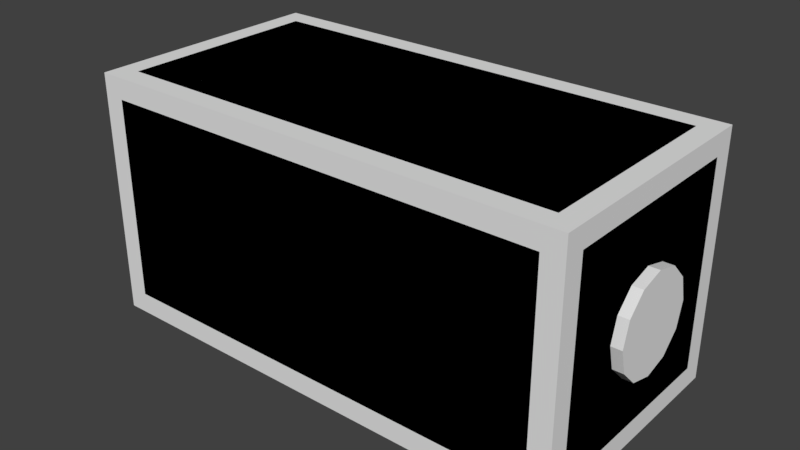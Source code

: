 # Source: b.blend  (saved by Blender 2.79.7; exported with 4.5.12 LTS)
import bpy
from mathutils import Matrix  # noqa: F401  (used for matrix-valued properties, if any)

bpy.ops.wm.read_factory_settings(use_empty=True)
scene = bpy.context.scene
scene.name = 'Scene'

# ---- collections
col_collection_1 = bpy.data.collections.new('Collection 1'); scene.collection.children.link(col_collection_1)

# ---- materials (node trees are filled in below, after node groups)
mat_m5ao_v = bpy.data.materials.new('m5ao_v')
mat_m5ao_v.alpha_threshold = 0.0
mat_m5ao_v.use_transparent_shadow = False
mat_m5ao_v.roughness = 0.5
mat_m1metal_v = bpy.data.materials.new('m1Metal_v')
mat_m1metal_v.alpha_threshold = 0.0
mat_m1metal_v.use_transparent_shadow = False
mat_m1metal_v.roughness = 0.5

# ---- material node trees

# ---- world
world_world = bpy.data.worlds.new('World'); scene.world = world_world
world_world.color = (0.05088, 0.05088, 0.05088)
world_world.use_sun_shadow = False
world_world.sun_shadow_jitter_overblur = 0.0

# ---- meshes
me_cube_001 = bpy.data.meshes.new('Cube.001')
me_cube_001.from_pydata([(-1.828, -0.8275, -1.0), (-1.828, -1.0, -0.8275), (-2.0, -0.8275, -0.8275), (-1.828, -0.9136, -0.977), (-1.914, -0.8275, -0.977), (-1.91, -0.91, -0.9546), (-1.914, -0.977, -0.8275), (-1.828, -0.977, -0.9136), (-1.91, -0.9546, -0.91), (-1.977, -0.8275, -0.9136), (-1.977, -0.9136, -0.8275), (-1.955, -0.91, -0.91), (-1.828, -1.0, 0.8275), (-1.828, -0.8275, 1.0), (-2.0, -0.8275, 0.8275), (-1.828, -0.977, 0.9136), (-1.914, -0.977, 0.8275), (-1.91, -0.9546, 0.91), (-1.914, -0.8275, 0.977), (-1.828, -0.9136, 0.977), (-1.91, -0.91, 0.9546), (-1.977, -0.9136, 0.8275), (-1.977, -0.8275, 0.9136), (-1.955, -0.91, 0.91), (-1.828, 0.8275, -1.0), (-2.0, 0.8275, -0.8275), (-1.828, 1.0, -0.8275), (-1.914, 0.8275, -0.977), (-1.828, 0.9136, -0.977), (-1.91, 0.91, -0.9546), (-1.977, 0.9136, -0.8275), (-1.977, 0.8275, -0.9136), (-1.955, 0.91, -0.91), (-1.828, 0.977, -0.9136), (-1.914, 0.977, -0.8275), (-1.91, 0.9546, -0.91), (-1.828, 0.8275, 1.0), (-1.828, 1.0, 0.8275), (-2.0, 0.8275, 0.8275), (-1.828, 0.9136, 0.977), (-1.914, 0.8275, 0.977), (-1.91, 0.91, 0.9546), (-1.914, 0.977, 0.8275), (-1.828, 0.977, 0.9136), (-1.91, 0.9546, 0.91), (-1.977, 0.8275, 0.9136), (-1.977, 0.9136, 0.8275), (-1.955, 0.91, 0.91), (1.828, -0.8275, -1.0), (2.0, -0.8275, -0.8275), (1.828, -1.0, -0.8275), (1.914, -0.8275, -0.977), (1.828, -0.9136, -0.977), (1.91, -0.91, -0.9546), (1.977, -0.9136, -0.8275), (1.977, -0.8275, -0.9136), (1.955, -0.91, -0.91), (1.828, -0.977, -0.9136), (1.914, -0.977, -0.8275), (1.91, -0.9546, -0.91), (1.828, -0.8275, 1.0), (1.828, -1.0, 0.8275), (2.0, -0.8275, 0.8275), (1.828, -0.9136, 0.977), (1.914, -0.8275, 0.977), (1.91, -0.91, 0.9546), (1.914, -0.977, 0.8275), (1.828, -0.977, 0.9136), (1.91, -0.9546, 0.91), (1.977, -0.8275, 0.9136), (1.977, -0.9136, 0.8275), (1.955, -0.91, 0.91), (1.828, 0.8275, -1.0), (1.828, 1.0, -0.8275), (2.0, 0.8275, -0.8275), (1.828, 0.9136, -0.977), (1.914, 0.8275, -0.977), (1.91, 0.91, -0.9546), (1.914, 0.977, -0.8275), (1.828, 0.977, -0.9136), (1.91, 0.9546, -0.91), (1.977, 0.8275, -0.9136), (1.977, 0.9136, -0.8275), (1.955, 0.91, -0.91), (1.828, 0.8275, 1.0), (2.0, 0.8275, 0.8275), (1.828, 1.0, 0.8275), (1.914, 0.8275, 0.977), (1.828, 0.9136, 0.977), (1.91, 0.91, 0.9546), (1.977, 0.9136, 0.8275), (1.977, 0.8275, 0.9136), (1.955, 0.91, 0.91), (1.828, 0.977, 0.9136), (1.914, 0.977, 0.8275), (1.91, 0.9546, 0.91), (2.0, -0.2579, -0.4679), (2.0, -0.5158, -0.02122), (2.0, -0.4467, 0.2367), (2.0, 0.4467, 0.2367), (2.0, 0.5158, -0.02122), (2.0, 0.2069, -0.1406), (2.0, 0.1194, -0.2281), (2.0, 3.159e-06, -0.2601), (2.0, -0.1194, -0.2281), (2.0, -0.2068, -0.1406), (2.0, -0.2388, -0.02122), (2.0, -0.2068, 0.09821), (2.0, -0.1194, 0.1856), (2.0, 3.397e-06, 0.2176), (2.0, 0.1194, 0.1856), (2.0, 0.2069, 0.09821), (2.0, 0.2389, -0.02122), (2.0, 3.271e-06, -0.4151), (2.0, -0.3938, -0.02122), (2.0, -0.3411, 0.1757), (2.0, -0.1969, 0.3199), (2.0, 0.1969, 0.3199), (2.0, 0.4467, -0.2791), (2.0, 0.2579, -0.4679), (2.0, 3.278e-06, -0.537), (2.0, -0.4467, -0.2791), (2.0, -0.2579, 0.4255), (2.0, 3.219e-06, 0.4946), (2.0, 0.2579, 0.4255), (-2.0, 0.4423, -0.2766), (-2.0, 0.2554, -0.4635), (-2.0, -0.2554, -0.4635), (-2.0, -0.4423, -0.2766), (-2.0, -0.5107, -0.02122), (-2.0, 0.4423, 0.2341), (-2.0, 0.3367, -0.2156), (-2.0, 0.1944, -0.3579), (-2.0, 3.543e-06, -0.41), (-2.0, -0.1944, -0.3579), (-2.0, -0.3367, -0.2156), (-2.0, -0.3888, -0.02122), (-2.0, -0.1944, 0.3155), (-2.0, 3.601e-06, 0.3676), (-2.0, 0.5107, -0.02122), (-2.0, 3.517e-06, -0.5319), (-2.0, -0.4423, 0.2341), (-2.0, -0.2554, 0.4211), (-2.0, 3.576e-06, 0.4895), (-2.0, 0.2554, 0.4211), (2.0, 0.3939, -0.02122), (2.0, 0.3411, -0.2181), (2.0, 0.1969, -0.3623), (2.0, -0.1969, -0.3623), (2.0, -0.3411, -0.2181), (2.0, 3.215e-06, 0.3726), (2.0, 0.3411, 0.1757), (-2.0, 0.3888, -0.02122), (-2.0, -0.3367, 0.1732), (-2.0, 0.1944, 0.3155), (-2.0, 0.3367, 0.1732)], [], [(61, 1, 50), (120, 96, 49), (36, 60, 84), (14, 38, 143), (37, 73, 26), (3, 4, 0), (7, 5, 3), (6, 7, 1), (10, 8, 6), (9, 10, 2), (9, 5, 11), (5, 8, 11), (15, 16, 12), (15, 20, 17), (18, 19, 13), (22, 20, 18), (21, 22, 14), (21, 17, 23), (17, 20, 23), (27, 28, 24), (31, 29, 27), (30, 31, 25), (30, 35, 32), (33, 34, 26), (28, 35, 33), (29, 32, 35), (39, 40, 36), (43, 41, 39), (42, 43, 37), (46, 44, 42), (45, 46, 38), (45, 41, 47), (41, 44, 47), (51, 52, 48), (51, 56, 53), (54, 55, 49), (58, 56, 54), (57, 58, 50), (52, 59, 57), (53, 56, 59), (63, 64, 60), (67, 65, 63), (66, 67, 61), (66, 71, 68), (69, 70, 62), (69, 65, 71), (65, 68, 71), (75, 76, 72), (79, 77, 75), (78, 79, 73), (78, 83, 80), (81, 82, 74), (76, 83, 81), (77, 80, 83), (87, 88, 84), (91, 89, 87), (90, 91, 85), (94, 92, 90), (93, 94, 86), (93, 89, 95), (89, 92, 95), (0, 27, 24), (4, 31, 27), (9, 25, 31), (12, 6, 1), (16, 10, 6), (21, 2, 10), (36, 18, 13), (40, 22, 18), (45, 14, 22), (26, 42, 37), (34, 46, 42), (30, 38, 46), (24, 75, 72), (28, 79, 75), (33, 73, 79), (84, 39, 36), (88, 43, 39), (93, 37, 43), (74, 90, 85), (82, 94, 90), (78, 86, 94), (72, 51, 48), (76, 55, 51), (81, 49, 55), (60, 87, 84), (64, 91, 87), (69, 85, 91), (50, 66, 61), (58, 70, 66), (54, 62, 70), (48, 3, 0), (52, 7, 3), (57, 1, 7), (13, 63, 60), (19, 67, 63), (15, 61, 67), (72, 0, 24), (123, 124, 85), (111, 109, 105), (146, 100, 145), (146, 119, 118), (113, 119, 147), (113, 96, 120), (149, 96, 148), (149, 97, 121), (115, 97, 114), (115, 122, 98), (150, 122, 116), (150, 124, 123), (151, 124, 117), (145, 99, 151), (140, 25, 2), (131, 139, 125), (132, 125, 126), (132, 140, 133), (134, 140, 127), (134, 128, 135), (135, 129, 136), (136, 141, 153), (153, 142, 137), (138, 142, 143), (138, 144, 154), (155, 144, 130), (155, 139, 152), (61, 12, 1), (74, 100, 118), (74, 118, 119), (121, 97, 49), (96, 121, 49), (49, 74, 120), (74, 119, 120), (36, 13, 60), (129, 2, 14), (38, 25, 139), (38, 139, 130), (141, 129, 14), (142, 141, 14), (38, 130, 144), (143, 142, 14), (38, 144, 143), (37, 86, 73), (3, 5, 4), (7, 8, 5), (6, 8, 7), (10, 11, 8), (9, 11, 10), (9, 4, 5), (15, 17, 16), (15, 19, 20), (18, 20, 19), (22, 23, 20), (21, 23, 22), (21, 16, 17), (27, 29, 28), (31, 32, 29), (30, 32, 31), (30, 34, 35), (33, 35, 34), (28, 29, 35), (39, 41, 40), (43, 44, 41), (42, 44, 43), (46, 47, 44), (45, 47, 46), (45, 40, 41), (51, 53, 52), (51, 55, 56), (54, 56, 55), (58, 59, 56), (57, 59, 58), (52, 53, 59), (63, 65, 64), (67, 68, 65), (66, 68, 67), (66, 70, 71), (69, 71, 70), (69, 64, 65), (75, 77, 76), (79, 80, 77), (78, 80, 79), (78, 82, 83), (81, 83, 82), (76, 77, 83), (87, 89, 88), (91, 92, 89), (90, 92, 91), (94, 95, 92), (93, 95, 94), (93, 88, 89), (0, 4, 27), (4, 9, 31), (9, 2, 25), (12, 16, 6), (16, 21, 10), (21, 14, 2), (36, 40, 18), (40, 45, 22), (45, 38, 14), (26, 34, 42), (34, 30, 46), (30, 25, 38), (24, 28, 75), (28, 33, 79), (33, 26, 73), (84, 88, 39), (88, 93, 43), (93, 86, 37), (74, 82, 90), (82, 78, 94), (78, 73, 86), (72, 76, 51), (76, 81, 55), (81, 74, 49), (60, 64, 87), (64, 69, 91), (69, 62, 85), (50, 58, 66), (58, 54, 70), (54, 49, 62), (48, 52, 3), (52, 57, 7), (57, 50, 1), (13, 19, 63), (19, 15, 67), (15, 12, 61), (72, 48, 0), (62, 49, 97), (62, 97, 98), (100, 74, 85), (99, 100, 85), (62, 98, 122), (62, 122, 123), (124, 99, 85), (62, 123, 85), (101, 112, 111), (111, 110, 109), (109, 108, 105), (108, 107, 105), (107, 106, 105), (105, 104, 101), (104, 103, 101), (103, 102, 101), (101, 111, 105), (146, 118, 100), (146, 147, 119), (113, 120, 119), (113, 148, 96), (149, 121, 96), (149, 114, 97), (115, 98, 97), (115, 116, 122), (150, 123, 122), (150, 117, 124), (151, 99, 124), (145, 100, 99), (125, 139, 25), (2, 129, 128), (2, 128, 127), (126, 125, 25), (2, 127, 140), (140, 126, 25), (131, 152, 139), (132, 131, 125), (132, 126, 140), (134, 133, 140), (134, 127, 128), (135, 128, 129), (136, 129, 141), (153, 141, 142), (138, 137, 142), (138, 143, 144), (155, 154, 144), (155, 130, 139)])
me_cube_001.polygons.foreach_set('use_smooth', [True] * 274)
_uv = me_cube_001.uv_layers.new(name='UVMap')
_uv.uv.foreach_set('vector', [1.744, 1.069, -0.7516, -0.06106, 1.744, -0.06106, 0.5069, 0.1373, 0.3309, 0.1844, -0.058, -0.06106, -0.7516, 1.063, 1.744, -0.06672, 1.744, 1.063, -0.058, 1.069, 1.072, 1.069, 0.5069, 0.838, -0.7516, 1.069, 1.744, -0.06106, -0.7516, -0.06106, -0.7516, -0.1255, -0.8104, -0.06672, -0.7516, -0.06672, -0.7516, -0.1199, -0.8079, -0.1478, -0.7516, -0.1631, -0.8104, -0.06106, -0.7516, -0.1199, -0.7516, -0.06106, -0.8536, -0.06106, -0.8079, -0.1174, -0.8104, -0.06106, -0.058, -0.1199, -0.1168, -0.06106, -0.058, -0.06106, -0.8536, -0.06672, -0.8079, -0.123, -0.8383, -0.123, -0.8079, -0.123, -0.8079, -0.1535, -0.8383, -0.123, -0.7516, 1.128, -0.8104, 1.069, -0.7516, 1.069, -0.7516, -0.1687, -0.8079, -0.123, -0.8079, -0.1535, -0.8104, -0.06672, -0.7516, -0.1255, -0.7516, -0.06672, -0.8536, -0.06672, -0.8079, -0.123, -0.8104, -0.06672, -0.1168, 1.069, -0.058, 1.128, -0.058, 1.069, -0.8536, 1.069, -0.8079, 1.125, -0.8383, 1.125, -0.8079, -0.1535, -0.8079, -0.123, -0.8383, -0.123, -0.8104, 1.063, -0.7516, 1.122, -0.7516, 1.063, -0.8536, 1.063, -0.8079, 1.119, -0.8104, 1.063, 1.131, -0.06106, 1.072, -0.1199, 1.072, -0.06106, -0.8536, -0.06106, -0.8079, -0.1174, -0.8383, -0.1174, -0.7516, -0.1199, -0.8104, -0.06106, -0.7516, -0.06106, -0.7516, -0.1631, -0.8079, -0.1174, -0.7516, -0.1199, -0.8079, 1.119, -0.8383, 1.119, -0.8079, 1.15, -0.7516, 1.122, -0.8104, 1.063, -0.7516, 1.063, -0.7516, 1.165, -0.8079, 1.119, -0.7516, 1.122, -0.8104, 1.069, -0.7516, 1.128, -0.7516, 1.069, -0.8536, 1.069, -0.8079, 1.125, -0.8104, 1.069, 1.072, 1.128, 1.131, 1.069, 1.072, 1.069, -0.8536, 1.063, -0.8079, 1.119, -0.8383, 1.119, -0.8079, 1.119, -0.8079, 1.15, -0.8383, 1.119, 1.802, -0.06672, 1.744, -0.1255, 1.744, -0.06672, -0.058, -0.1631, -0.1143, -0.1174, -0.1143, -0.1478, -0.1168, -0.06106, -0.058, -0.1199, -0.058, -0.06106, 1.802, -0.06106, 1.83, -0.1174, 1.846, -0.06106, 1.744, -0.1199, 1.802, -0.06106, 1.744, -0.06106, 1.744, -0.1631, 1.8, -0.1174, 1.744, -0.1199, 1.8, -0.123, 1.83, -0.123, 1.8, -0.1535, 1.744, -0.1255, 1.802, -0.06672, 1.744, -0.06672, 1.744, -0.1687, 1.8, -0.123, 1.744, -0.1255, 1.802, 1.069, 1.744, 1.128, 1.744, 1.069, 1.802, 1.069, 1.83, 1.125, 1.8, 1.125, -0.058, 1.128, -0.1168, 1.069, -0.058, 1.069, 1.846, -0.06672, 1.8, -0.123, 1.83, -0.123, 1.8, -0.123, 1.8, -0.1535, 1.83, -0.123, 1.744, 1.122, 1.802, 1.063, 1.744, 1.063, 1.744, -0.1199, 1.8, -0.1478, 1.744, -0.1631, 1.802, -0.06106, 1.744, -0.1199, 1.744, -0.06106, 1.802, -0.06106, 1.83, -0.1174, 1.8, -0.1174, 1.072, -0.1199, 1.131, -0.06106, 1.072, -0.06106, 1.072, -0.1631, 1.128, -0.1174, 1.072, -0.1199, 1.8, 1.119, 1.8, 1.15, 1.83, 1.119, 1.802, 1.063, 1.744, 1.122, 1.744, 1.063, 1.846, 1.063, 1.8, 1.119, 1.802, 1.063, 1.131, 1.069, 1.072, 1.128, 1.072, 1.069, 1.802, 1.069, 1.83, 1.125, 1.846, 1.069, 1.744, 1.128, 1.802, 1.069, 1.744, 1.069, 1.744, 1.165, 1.8, 1.119, 1.8, 1.15, 1.8, 1.119, 1.83, 1.119, 1.8, 1.15, -0.7516, -0.06672, -0.8104, 1.063, -0.7516, 1.063, -0.8104, -0.06672, -0.8536, 1.063, -0.8104, 1.063, -0.058, -0.1199, 1.072, -0.06106, 1.072, -0.1199, -0.7516, 1.069, -0.8104, -0.06106, -0.7516, -0.06106, -0.8104, 1.069, -0.8536, -0.06106, -0.8104, -0.06106, -0.1168, 1.069, -0.058, -0.06106, -0.1168, -0.06106, -0.7516, 1.063, -0.8104, -0.06672, -0.7516, -0.06672, -0.8104, 1.063, -0.8536, -0.06672, -0.8104, -0.06672, 1.072, 1.128, -0.058, 1.069, -0.058, 1.128, -0.7516, -0.06106, -0.8104, 1.069, -0.7516, 1.069, -0.8104, -0.06106, -0.8536, 1.069, -0.8104, 1.069, 1.131, -0.06106, 1.072, 1.069, 1.131, 1.069, -0.7516, 1.063, 1.744, 1.122, 1.744, 1.063, -0.7516, -0.1631, 1.744, -0.1199, 1.744, -0.1631, -0.7516, -0.1199, 1.744, -0.06106, 1.744, -0.1199, 1.744, 1.063, -0.7516, 1.122, -0.7516, 1.063, 1.744, 1.171, -0.7516, 1.128, -0.7516, 1.171, 1.744, 1.128, -0.7516, 1.069, -0.7516, 1.128, 1.072, -0.06106, 1.131, 1.069, 1.072, 1.069, 1.846, -0.06106, 1.802, 1.069, 1.846, 1.069, 1.802, -0.06106, 1.744, 1.069, 1.802, 1.069, 1.744, 1.063, 1.802, -0.06672, 1.744, -0.06672, 1.072, -0.1631, -0.058, -0.1199, -0.058, -0.1631, 1.072, -0.1199, -0.058, -0.06106, -0.058, -0.1199, 1.744, -0.06672, 1.802, 1.063, 1.744, 1.063, -0.058, 1.171, 1.072, 1.128, 1.072, 1.171, -0.058, 1.128, 1.072, 1.069, 1.072, 1.128, 1.744, -0.06106, 1.802, 1.069, 1.744, 1.069, 1.802, -0.06106, 1.846, 1.069, 1.802, 1.069, -0.1168, -0.06106, -0.058, 1.069, -0.1168, 1.069, 1.744, -0.06672, -0.7516, -0.1255, -0.7516, -0.06672, 1.744, -0.1631, -0.7516, -0.1199, -0.7516, -0.1631, 1.744, -0.1199, -0.7516, -0.06106, -0.7516, -0.1199, -0.7516, -0.06672, 1.744, -0.1255, 1.744, -0.06672, -0.7516, 1.171, 1.744, 1.128, 1.744, 1.171, -0.7516, 1.128, 1.744, 1.069, 1.744, 1.128, 1.744, 1.063, -0.7516, -0.06672, -0.7516, 1.063, 0.5069, 0.8415, 0.683, 0.7943, 1.072, 1.069, 0.6481, 0.5709, 0.5069, 0.6524, 0.3657, 0.4078, 0.7398, 0.3549, 0.859, 0.4894, 0.7758, 0.4894, 0.7398, 0.3549, 0.683, 0.1844, 0.8119, 0.3133, 0.5069, 0.2205, 0.683, 0.1844, 0.6414, 0.2565, 0.5069, 0.2205, 0.3309, 0.1844, 0.5069, 0.1373, 0.2741, 0.3549, 0.3309, 0.1844, 0.3725, 0.2565, 0.2741, 0.3549, 0.1548, 0.4894, 0.202, 0.3133, 0.2741, 0.6238, 0.1548, 0.4894, 0.2381, 0.4894, 0.2741, 0.6238, 0.3309, 0.7943, 0.202, 0.6654, 0.5069, 0.7582, 0.3309, 0.7943, 0.3725, 0.7222, 0.5069, 0.7582, 0.683, 0.7943, 0.5069, 0.8415, 0.7398, 0.6238, 0.683, 0.7943, 0.6414, 0.7222, 0.7758, 0.4894, 0.8119, 0.6654, 0.7398, 0.6238, 0.5069, 0.1407, 1.072, -0.06106, -0.058, -0.06106, 0.7368, 0.3567, 0.8556, 0.4894, 0.8089, 0.3151, 0.6396, 0.2595, 0.8089, 0.3151, 0.6812, 0.1874, 0.6396, 0.2595, 0.5069, 0.1407, 0.5069, 0.224, 0.3742, 0.2595, 0.5069, 0.1407, 0.3326, 0.1874, 0.3742, 0.2595, 0.205, 0.3151, 0.2771, 0.3567, 0.2771, 0.3567, 0.1583, 0.4894, 0.2415, 0.4894, 0.2415, 0.4894, 0.205, 0.6637, 0.2771, 0.6221, 0.2771, 0.6221, 0.3326, 0.7913, 0.3742, 0.7192, 0.5069, 0.7548, 0.3326, 0.7913, 0.5069, 0.838, 0.5069, 0.7548, 0.6812, 0.7913, 0.6396, 0.7192, 0.7368, 0.6221, 0.6812, 0.7913, 0.8089, 0.6637, 0.7368, 0.6221, 0.8556, 0.4894, 0.7723, 0.4894, 1.744, 1.069, -0.7516, 1.069, -0.7516, -0.06106, 1.072, -0.06106, 0.859, 0.4894, 0.8119, 0.3133, 1.072, -0.06106, 0.8119, 0.3133, 0.683, 0.1844, 0.202, 0.3133, 0.1548, 0.4894, -0.058, -0.06106, 0.3309, 0.1844, 0.202, 0.3133, -0.058, -0.06106, -0.058, -0.06106, 1.072, -0.06106, 0.5069, 0.1373, 1.072, -0.06106, 0.683, 0.1844, 0.5069, 0.1373, -0.7516, 1.063, -0.7516, -0.06672, 1.744, -0.06672, 0.1583, 0.4894, -0.058, -0.06106, -0.058, 1.069, 1.072, 1.069, 1.072, -0.06106, 0.8556, 0.4894, 1.072, 1.069, 0.8556, 0.4894, 0.8089, 0.6637, 0.205, 0.6637, 0.1583, 0.4894, -0.058, 1.069, 0.3326, 0.7913, 0.205, 0.6637, -0.058, 1.069, 1.072, 1.069, 0.8089, 0.6637, 0.6812, 0.7913, 0.5069, 0.838, 0.3326, 0.7913, -0.058, 1.069, 1.072, 1.069, 0.6812, 0.7913, 0.5069, 0.838, -0.7516, 1.069, 1.744, 1.069, 1.744, -0.06106, -0.7516, -0.1255, -0.8079, -0.123, -0.8104, -0.06672, -0.7516, -0.1199, -0.8079, -0.1174, -0.8079, -0.1478, -0.8104, -0.06106, -0.8079, -0.1174, -0.7516, -0.1199, -0.8536, -0.06106, -0.8383, -0.1174, -0.8079, -0.1174, -0.058, -0.1199, -0.1143, -0.1174, -0.1168, -0.06106, -0.8536, -0.06672, -0.8104, -0.06672, -0.8079, -0.123, -0.7516, 1.128, -0.8079, 1.125, -0.8104, 1.069, -0.7516, -0.1687, -0.7516, -0.1255, -0.8079, -0.123, -0.8104, -0.06672, -0.8079, -0.123, -0.7516, -0.1255, -0.8536, -0.06672, -0.8383, -0.123, -0.8079, -0.123, -0.1168, 1.069, -0.1143, 1.125, -0.058, 1.128, -0.8536, 1.069, -0.8104, 1.069, -0.8079, 1.125, -0.8104, 1.063, -0.8079, 1.119, -0.7516, 1.122, -0.8536, 1.063, -0.8383, 1.119, -0.8079, 1.119, 1.131, -0.06106, 1.128, -0.1174, 1.072, -0.1199, -0.8536, -0.06106, -0.8104, -0.06106, -0.8079, -0.1174, -0.7516, -0.1199, -0.8079, -0.1174, -0.8104, -0.06106, -0.7516, -0.1631, -0.8079, -0.1478, -0.8079, -0.1174, -0.7516, 1.122, -0.8079, 1.119, -0.8104, 1.063, -0.7516, 1.165, -0.8079, 1.15, -0.8079, 1.119, -0.8104, 1.069, -0.8079, 1.125, -0.7516, 1.128, -0.8536, 1.069, -0.8383, 1.125, -0.8079, 1.125, 1.072, 1.128, 1.128, 1.125, 1.131, 1.069, -0.8536, 1.063, -0.8104, 1.063, -0.8079, 1.119, 1.802, -0.06672, 1.8, -0.123, 1.744, -0.1255, -0.058, -0.1631, -0.058, -0.1199, -0.1143, -0.1174, -0.1168, -0.06106, -0.1143, -0.1174, -0.058, -0.1199, 1.802, -0.06106, 1.8, -0.1174, 1.83, -0.1174, 1.744, -0.1199, 1.8, -0.1174, 1.802, -0.06106, 1.744, -0.1631, 1.8, -0.1478, 1.8, -0.1174, 1.744, -0.1255, 1.8, -0.123, 1.802, -0.06672, 1.744, -0.1687, 1.8, -0.1535, 1.8, -0.123, 1.802, 1.069, 1.8, 1.125, 1.744, 1.128, 1.802, 1.069, 1.846, 1.069, 1.83, 1.125, -0.058, 1.128, -0.1143, 1.125, -0.1168, 1.069, 1.846, -0.06672, 1.802, -0.06672, 1.8, -0.123, 1.744, 1.122, 1.8, 1.119, 1.802, 1.063, 1.744, -0.1199, 1.8, -0.1174, 1.8, -0.1478, 1.802, -0.06106, 1.8, -0.1174, 1.744, -0.1199, 1.802, -0.06106, 1.846, -0.06106, 1.83, -0.1174, 1.072, -0.1199, 1.128, -0.1174, 1.131, -0.06106, 1.072, -0.1631, 1.128, -0.1478, 1.128, -0.1174, 1.802, 1.063, 1.8, 1.119, 1.744, 1.122, 1.846, 1.063, 1.83, 1.119, 1.8, 1.119, 1.131, 1.069, 1.128, 1.125, 1.072, 1.128, 1.802, 1.069, 1.8, 1.125, 1.83, 1.125, 1.744, 1.128, 1.8, 1.125, 1.802, 1.069, 1.744, 1.165, 1.744, 1.122, 1.8, 1.119, -0.7516, -0.06672, -0.8104, -0.06672, -0.8104, 1.063, -0.8104, -0.06672, -0.8536, -0.06672, -0.8536, 1.063, -0.058, -0.1199, -0.058, -0.06106, 1.072, -0.06106, -0.7516, 1.069, -0.8104, 1.069, -0.8104, -0.06106, -0.8104, 1.069, -0.8536, 1.069, -0.8536, -0.06106, -0.1168, 1.069, -0.058, 1.069, -0.058, -0.06106, -0.7516, 1.063, -0.8104, 1.063, -0.8104, -0.06672, -0.8104, 1.063, -0.8536, 1.063, -0.8536, -0.06672, 1.072, 1.128, 1.072, 1.069, -0.058, 1.069, -0.7516, -0.06106, -0.8104, -0.06106, -0.8104, 1.069, -0.8104, -0.06106, -0.8536, -0.06106, -0.8536, 1.069, 1.131, -0.06106, 1.072, -0.06106, 1.072, 1.069, -0.7516, 1.063, -0.7516, 1.122, 1.744, 1.122, -0.7516, -0.1631, -0.7516, -0.1199, 1.744, -0.1199, -0.7516, -0.1199, -0.7516, -0.06106, 1.744, -0.06106, 1.744, 1.063, 1.744, 1.122, -0.7516, 1.122, 1.744, 1.171, 1.744, 1.128, -0.7516, 1.128, 1.744, 1.128, 1.744, 1.069, -0.7516, 1.069, 1.072, -0.06106, 1.131, -0.06106, 1.131, 1.069, 1.846, -0.06106, 1.802, -0.06106, 1.802, 1.069, 1.802, -0.06106, 1.744, -0.06106, 1.744, 1.069, 1.744, 1.063, 1.802, 1.063, 1.802, -0.06672, 1.072, -0.1631, 1.072, -0.1199, -0.058, -0.1199, 1.072, -0.1199, 1.072, -0.06106, -0.058, -0.06106, 1.744, -0.06672, 1.802, -0.06672, 1.802, 1.063, -0.058, 1.171, -0.058, 1.128, 1.072, 1.128, -0.058, 1.128, -0.058, 1.069, 1.072, 1.069, 1.744, -0.06106, 1.802, -0.06106, 1.802, 1.069, 1.802, -0.06106, 1.846, -0.06106, 1.846, 1.069, -0.1168, -0.06106, -0.058, -0.06106, -0.058, 1.069, 1.744, -0.06672, 1.744, -0.1255, -0.7516, -0.1255, 1.744, -0.1631, 1.744, -0.1199, -0.7516, -0.1199, 1.744, -0.1199, 1.744, -0.06106, -0.7516, -0.06106, -0.7516, -0.06672, -0.7516, -0.1255, 1.744, -0.1255, -0.7516, 1.171, -0.7516, 1.128, 1.744, 1.128, -0.7516, 1.128, -0.7516, 1.069, 1.744, 1.069, 1.744, 1.063, 1.744, -0.06672, -0.7516, -0.06672, -0.058, 1.069, -0.058, -0.06106, 0.1548, 0.4894, -0.058, 1.069, 0.1548, 0.4894, 0.202, 0.6654, 0.859, 0.4894, 1.072, -0.06106, 1.072, 1.069, 0.8119, 0.6654, 0.859, 0.4894, 1.072, 1.069, -0.058, 1.069, 0.202, 0.6654, 0.3309, 0.7943, -0.058, 1.069, 0.3309, 0.7943, 0.5069, 0.8415, 0.683, 0.7943, 0.8119, 0.6654, 1.072, 1.069, -0.058, 1.069, 0.5069, 0.8415, 1.072, 1.069, 0.6481, 0.4078, 0.67, 0.4894, 0.6481, 0.5709, 0.6481, 0.5709, 0.5885, 0.6306, 0.5069, 0.6524, 0.5069, 0.6524, 0.4254, 0.6306, 0.3657, 0.4078, 0.4254, 0.6306, 0.3657, 0.5709, 0.3657, 0.4078, 0.3657, 0.5709, 0.3439, 0.4894, 0.3657, 0.4078, 0.3657, 0.4078, 0.4254, 0.3482, 0.6481, 0.4078, 0.4254, 0.3482, 0.5069, 0.3263, 0.6481, 0.4078, 0.5069, 0.3263, 0.5885, 0.3482, 0.6481, 0.4078, 0.6481, 0.4078, 0.6481, 0.5709, 0.3657, 0.4078, 0.7398, 0.3549, 0.8119, 0.3133, 0.859, 0.4894, 0.7398, 0.3549, 0.6414, 0.2565, 0.683, 0.1844, 0.5069, 0.2205, 0.5069, 0.1373, 0.683, 0.1844, 0.5069, 0.2205, 0.3725, 0.2565, 0.3309, 0.1844, 0.2741, 0.3549, 0.202, 0.3133, 0.3309, 0.1844, 0.2741, 0.3549, 0.2381, 0.4894, 0.1548, 0.4894, 0.2741, 0.6238, 0.202, 0.6654, 0.1548, 0.4894, 0.2741, 0.6238, 0.3725, 0.7222, 0.3309, 0.7943, 0.5069, 0.7582, 0.5069, 0.8415, 0.3309, 0.7943, 0.5069, 0.7582, 0.6414, 0.7222, 0.683, 0.7943, 0.7398, 0.6238, 0.8119, 0.6654, 0.683, 0.7943, 0.7758, 0.4894, 0.859, 0.4894, 0.8119, 0.6654, 0.8089, 0.3151, 0.8556, 0.4894, 1.072, -0.06106, -0.058, -0.06106, 0.1583, 0.4894, 0.205, 0.3151, -0.058, -0.06106, 0.205, 0.3151, 0.3326, 0.1874, 0.6812, 0.1874, 0.8089, 0.3151, 1.072, -0.06106, -0.058, -0.06106, 0.3326, 0.1874, 0.5069, 0.1407, 0.5069, 0.1407, 0.6812, 0.1874, 1.072, -0.06106, 0.7368, 0.3567, 0.7723, 0.4894, 0.8556, 0.4894, 0.6396, 0.2595, 0.7368, 0.3567, 0.8089, 0.3151, 0.6396, 0.2595, 0.6812, 0.1874, 0.5069, 0.1407, 0.3742, 0.2595, 0.5069, 0.224, 0.5069, 0.1407, 0.3742, 0.2595, 0.3326, 0.1874, 0.205, 0.3151, 0.2771, 0.3567, 0.205, 0.3151, 0.1583, 0.4894, 0.2415, 0.4894, 0.1583, 0.4894, 0.205, 0.6637, 0.2771, 0.6221, 0.205, 0.6637, 0.3326, 0.7913, 0.5069, 0.7548, 0.3742, 0.7192, 0.3326, 0.7913, 0.5069, 0.7548, 0.5069, 0.838, 0.6812, 0.7913, 0.7368, 0.6221, 0.6396, 0.7192, 0.6812, 0.7913, 0.7368, 0.6221, 0.8089, 0.6637, 0.8556, 0.4894])
_ca = me_cube_001.color_attributes.new('Col', 'BYTE_COLOR', 'CORNER')
_ca.data.foreach_set('color', [1.0, 1.0, 1.0, 1.0, 1.0, 1.0, 1.0, 1.0, 1.0, 1.0, 1.0, 1.0, 0.624, 0.624, 0.624, 1.0, 0.624, 0.624, 0.624, 1.0, 0.624, 0.624, 0.624, 1.0, 1.0, 1.0, 1.0, 1.0, 1.0, 1.0, 1.0, 1.0, 1.0, 1.0, 1.0, 1.0, 0.624, 0.624, 0.624, 1.0, 0.624, 0.624, 0.624, 1.0, 0.624, 0.624, 0.624, 1.0, 1.0, 1.0, 1.0, 1.0, 1.0, 1.0, 1.0, 1.0, 1.0, 1.0, 1.0, 1.0, 1.0, 1.0, 1.0, 1.0, 1.0, 1.0, 1.0, 1.0, 1.0, 1.0, 1.0, 1.0, 1.0, 1.0, 1.0, 1.0, 1.0, 1.0, 1.0, 1.0, 1.0, 1.0, 1.0, 1.0, 1.0, 1.0, 1.0, 1.0, 1.0, 1.0, 1.0, 1.0, 1.0, 1.0, 1.0, 1.0, 0.624, 0.624, 0.624, 1.0, 1.0, 1.0, 1.0, 1.0, 1.0, 1.0, 1.0, 1.0, 0.624, 0.624, 0.624, 1.0, 0.624, 0.624, 0.624, 1.0, 0.624, 0.624, 0.624, 1.0, 0.624, 0.624, 0.624, 1.0, 1.0, 1.0, 1.0, 1.0, 0.624, 0.624, 0.624, 1.0, 1.0, 1.0, 1.0, 1.0, 1.0, 1.0, 1.0, 1.0, 0.624, 0.624, 0.624, 1.0, 1.0, 1.0, 1.0, 1.0, 1.0, 1.0, 1.0, 1.0, 1.0, 1.0, 1.0, 1.0, 1.0, 1.0, 1.0, 1.0, 1.0, 1.0, 1.0, 1.0, 1.0, 1.0, 1.0, 1.0, 1.0, 1.0, 1.0, 1.0, 1.0, 1.0, 1.0, 1.0, 1.0, 1.0, 1.0, 1.0, 0.624, 0.624, 0.624, 1.0, 1.0, 1.0, 1.0, 1.0, 1.0, 1.0, 1.0, 1.0, 0.624, 0.624, 0.624, 1.0, 0.624, 0.624, 0.624, 1.0, 0.624, 0.624, 0.624, 1.0, 0.624, 0.624, 0.624, 1.0, 1.0, 1.0, 1.0, 1.0, 0.624, 0.624, 0.624, 1.0, 1.0, 1.0, 1.0, 1.0, 1.0, 1.0, 1.0, 1.0, 0.624, 0.624, 0.624, 1.0, 1.0, 1.0, 1.0, 1.0, 1.0, 1.0, 1.0, 1.0, 1.0, 1.0, 1.0, 1.0, 0.624, 0.624, 0.624, 1.0, 1.0, 1.0, 1.0, 1.0, 1.0, 1.0, 1.0, 1.0, 0.624, 0.624, 0.624, 1.0, 0.624, 0.624, 0.624, 1.0, 0.624, 0.624, 0.624, 1.0, 0.624, 0.624, 0.624, 1.0, 1.0, 1.0, 1.0, 1.0, 0.624, 0.624, 0.624, 1.0, 1.0, 1.0, 1.0, 1.0, 1.0, 1.0, 1.0, 1.0, 1.0, 1.0, 1.0, 1.0, 1.0, 1.0, 1.0, 1.0, 1.0, 1.0, 1.0, 1.0, 1.0, 1.0, 1.0, 1.0, 1.0, 1.0, 1.0, 1.0, 0.624, 0.624, 0.624, 1.0, 1.0, 1.0, 1.0, 1.0, 1.0, 1.0, 1.0, 1.0, 1.0, 1.0, 1.0, 1.0, 1.0, 1.0, 1.0, 1.0, 1.0, 1.0, 1.0, 1.0, 1.0, 1.0, 1.0, 1.0, 1.0, 1.0, 1.0, 1.0, 1.0, 1.0, 1.0, 1.0, 1.0, 1.0, 1.0, 1.0, 1.0, 1.0, 1.0, 1.0, 0.624, 0.624, 0.624, 1.0, 1.0, 1.0, 1.0, 1.0, 1.0, 1.0, 1.0, 1.0, 0.624, 0.624, 0.624, 1.0, 0.624, 0.624, 0.624, 1.0, 0.624, 0.624, 0.624, 1.0, 0.624, 0.624, 0.624, 1.0, 1.0, 1.0, 1.0, 1.0, 0.624, 0.624, 0.624, 1.0, 1.0, 1.0, 1.0, 1.0, 1.0, 1.0, 1.0, 1.0, 0.624, 0.624, 0.624, 1.0, 1.0, 1.0, 1.0, 1.0, 1.0, 1.0, 1.0, 1.0, 1.0, 1.0, 1.0, 1.0, 1.0, 1.0, 1.0, 1.0, 0.624, 0.624, 0.624, 1.0, 1.0, 1.0, 1.0, 1.0, 0.624, 0.624, 0.624, 1.0, 0.624, 0.624, 0.624, 1.0, 0.624, 0.624, 0.624, 1.0, 1.0, 1.0, 1.0, 1.0, 0.624, 0.624, 0.624, 1.0, 0.624, 0.624, 0.624, 1.0, 1.0, 1.0, 1.0, 1.0, 1.0, 1.0, 1.0, 1.0, 1.0, 1.0, 1.0, 1.0, 1.0, 1.0, 1.0, 1.0, 1.0, 1.0, 1.0, 1.0, 1.0, 1.0, 1.0, 1.0, 1.0, 1.0, 1.0, 1.0, 0.624, 0.624, 0.624, 1.0, 1.0, 1.0, 1.0, 1.0, 1.0, 1.0, 1.0, 1.0, 1.0, 1.0, 1.0, 1.0, 1.0, 1.0, 1.0, 1.0, 1.0, 1.0, 1.0, 1.0, 1.0, 1.0, 1.0, 1.0, 1.0, 1.0, 1.0, 1.0, 1.0, 1.0, 1.0, 1.0, 1.0, 1.0, 1.0, 1.0, 1.0, 1.0, 1.0, 1.0, 1.0, 1.0, 1.0, 1.0, 0.624, 0.624, 0.624, 1.0, 1.0, 1.0, 1.0, 1.0, 0.624, 0.624, 0.624, 1.0, 0.624, 0.624, 0.624, 1.0, 0.624, 0.624, 0.624, 1.0, 0.624, 0.624, 0.624, 1.0, 1.0, 1.0, 1.0, 1.0, 0.624, 0.624, 0.624, 1.0, 1.0, 1.0, 1.0, 1.0, 1.0, 1.0, 1.0, 1.0, 0.624, 0.624, 0.624, 1.0, 1.0, 1.0, 1.0, 1.0, 1.0, 1.0, 1.0, 1.0, 1.0, 1.0, 1.0, 1.0, 1.0, 1.0, 1.0, 1.0, 1.0, 1.0, 1.0, 1.0, 1.0, 1.0, 1.0, 1.0, 1.0, 1.0, 1.0, 1.0, 1.0, 1.0, 1.0, 1.0, 1.0, 1.0, 1.0, 1.0, 1.0, 1.0, 1.0, 1.0, 0.624, 0.624, 0.624, 1.0, 1.0, 1.0, 1.0, 1.0, 0.624, 0.624, 0.624, 1.0, 0.624, 0.624, 0.624, 1.0, 0.624, 0.624, 0.624, 1.0, 1.0, 1.0, 1.0, 1.0, 0.624, 0.624, 0.624, 1.0, 0.624, 0.624, 0.624, 1.0, 1.0, 1.0, 1.0, 1.0, 1.0, 1.0, 1.0, 1.0, 0.624, 0.624, 0.624, 1.0, 1.0, 1.0, 1.0, 1.0, 1.0, 1.0, 1.0, 1.0, 1.0, 1.0, 1.0, 1.0, 0.624, 0.624, 0.624, 1.0, 1.0, 1.0, 1.0, 1.0, 1.0, 1.0, 1.0, 1.0, 0.624, 0.624, 0.624, 1.0, 0.624, 0.624, 0.624, 1.0, 0.624, 0.624, 0.624, 1.0, 1.0, 1.0, 1.0, 1.0, 0.624, 0.624, 0.624, 1.0, 0.624, 0.624, 0.624, 1.0, 1.0, 1.0, 1.0, 1.0, 1.0, 1.0, 1.0, 1.0, 1.0, 1.0, 1.0, 1.0, 1.0, 1.0, 1.0, 1.0, 1.0, 1.0, 1.0, 1.0, 1.0, 1.0, 1.0, 1.0, 1.0, 1.0, 1.0, 1.0, 0.624, 0.624, 0.624, 1.0, 1.0, 1.0, 1.0, 1.0, 1.0, 1.0, 1.0, 1.0, 1.0, 1.0, 1.0, 1.0, 1.0, 1.0, 1.0, 1.0, 1.0, 1.0, 1.0, 1.0, 0.624, 0.624, 0.624, 1.0, 1.0, 1.0, 1.0, 1.0, 0.624, 0.624, 0.624, 1.0, 0.624, 0.624, 0.624, 1.0, 0.624, 0.624, 0.624, 1.0, 1.0, 1.0, 1.0, 1.0, 1.0, 1.0, 1.0, 1.0, 1.0, 1.0, 1.0, 1.0, 1.0, 1.0, 1.0, 1.0, 0.624, 0.624, 0.624, 1.0, 1.0, 1.0, 1.0, 1.0, 0.624, 0.624, 0.624, 1.0, 0.624, 0.624, 0.624, 1.0, 0.624, 0.624, 0.624, 1.0, 1.0, 1.0, 1.0, 1.0, 1.0, 1.0, 1.0, 1.0, 1.0, 1.0, 1.0, 1.0, 1.0, 1.0, 1.0, 1.0, 0.624, 0.624, 0.624, 1.0, 1.0, 1.0, 1.0, 1.0, 0.624, 0.624, 0.624, 1.0, 0.624, 0.624, 0.624, 1.0, 0.624, 0.624, 0.624, 1.0, 1.0, 1.0, 1.0, 1.0, 1.0, 1.0, 1.0, 1.0, 1.0, 1.0, 1.0, 1.0, 1.0, 1.0, 1.0, 1.0, 0.624, 0.624, 0.624, 1.0, 1.0, 1.0, 1.0, 1.0, 0.624, 0.624, 0.624, 1.0, 0.624, 0.624, 0.624, 1.0, 0.624, 0.624, 0.624, 1.0, 1.0, 1.0, 1.0, 1.0, 1.0, 1.0, 1.0, 1.0, 1.0, 1.0, 1.0, 1.0, 1.0, 1.0, 1.0, 1.0, 1.0, 1.0, 1.0, 1.0, 1.0, 1.0, 1.0, 1.0, 1.0, 1.0, 1.0, 1.0, 1.0, 1.0, 1.0, 1.0, 1.0, 1.0, 1.0, 1.0, 1.0, 1.0, 1.0, 1.0, 1.0, 1.0, 1.0, 1.0, 1.0, 1.0, 1.0, 1.0, 1.0, 1.0, 1.0, 1.0, 1.0, 1.0, 1.0, 1.0, 1.0, 1.0, 1.0, 1.0, 1.0, 1.0, 1.0, 1.0, 1.0, 1.0, 1.0, 1.0, 1.0, 1.0, 1.0, 1.0, 0.624, 0.624, 0.624, 1.0, 0.624, 0.624, 0.624, 1.0, 0.624, 0.624, 0.624, 1.0, 0.624, 0.624, 0.624, 1.0, 1.0, 1.0, 1.0, 1.0, 0.624, 0.624, 0.624, 1.0, 1.0, 1.0, 1.0, 1.0, 1.0, 1.0, 1.0, 1.0, 1.0, 1.0, 1.0, 1.0, 1.0, 1.0, 1.0, 1.0, 1.0, 1.0, 1.0, 1.0, 1.0, 1.0, 1.0, 1.0, 1.0, 1.0, 1.0, 1.0, 0.624, 0.624, 0.624, 1.0, 1.0, 1.0, 1.0, 1.0, 0.624, 0.624, 0.624, 1.0, 0.624, 0.624, 0.624, 1.0, 0.624, 0.624, 0.624, 1.0, 1.0, 1.0, 1.0, 1.0, 1.0, 1.0, 1.0, 1.0, 1.0, 1.0, 1.0, 1.0, 1.0, 1.0, 1.0, 1.0, 0.624, 0.624, 0.624, 1.0, 1.0, 1.0, 1.0, 1.0, 0.624, 0.624, 0.624, 1.0, 0.624, 0.624, 0.624, 1.0, 0.624, 0.624, 0.624, 1.0, 1.0, 1.0, 1.0, 1.0, 1.0, 1.0, 1.0, 1.0, 1.0, 1.0, 1.0, 1.0, 1.0, 1.0, 1.0, 1.0, 0.624, 0.624, 0.624, 1.0, 1.0, 1.0, 1.0, 1.0, 0.624, 0.624, 0.624, 1.0, 0.624, 0.624, 0.624, 1.0, 0.624, 0.624, 0.624, 1.0, 1.0, 1.0, 1.0, 1.0, 1.0, 1.0, 1.0, 1.0, 1.0, 1.0, 1.0, 1.0, 1.0, 1.0, 1.0, 1.0, 1.0, 1.0, 1.0, 1.0, 1.0, 1.0, 1.0, 1.0, 1.0, 1.0, 1.0, 1.0, 1.0, 1.0, 1.0, 1.0, 1.0, 1.0, 1.0, 1.0, 1.0, 1.0, 1.0, 1.0, 1.0, 1.0, 1.0, 1.0, 1.0, 1.0, 1.0, 1.0, 1.0, 1.0, 1.0, 1.0, 1.0, 1.0, 1.0, 1.0, 1.0, 1.0, 1.0, 1.0, 1.0, 1.0, 1.0, 1.0, 1.0, 1.0, 1.0, 1.0, 1.0, 1.0, 1.0, 1.0, 1.0, 1.0, 1.0, 1.0, 1.0, 1.0, 1.0, 1.0, 1.0, 1.0, 1.0, 1.0, 0.624, 0.624, 0.624, 1.0, 0.624, 0.624, 0.624, 1.0, 0.624, 0.624, 0.624, 1.0, 1.0, 1.0, 1.0, 1.0, 1.0, 1.0, 1.0, 1.0, 1.0, 1.0, 1.0, 1.0, 0.3564, 0.3564, 0.3564, 1.0, 0.624, 0.624, 0.624, 1.0, 0.3564, 0.3564, 0.3564, 1.0, 0.3564, 0.3564, 0.3564, 1.0, 0.624, 0.624, 0.624, 1.0, 0.624, 0.624, 0.624, 1.0, 0.3564, 0.3564, 0.3564, 1.0, 0.624, 0.624, 0.624, 1.0, 0.3564, 0.3564, 0.3564, 1.0, 0.3564, 0.3564, 0.3564, 1.0, 0.624, 0.624, 0.624, 1.0, 0.624, 0.624, 0.624, 1.0, 0.3564, 0.3564, 0.3564, 1.0, 0.624, 0.624, 0.624, 1.0, 0.3564, 0.3564, 0.3564, 1.0, 0.3564, 0.3564, 0.3564, 1.0, 0.624, 0.624, 0.624, 1.0, 0.624, 0.624, 0.624, 1.0, 0.3564, 0.3564, 0.3564, 1.0, 0.624, 0.624, 0.624, 1.0, 0.3564, 0.3564, 0.3564, 1.0, 0.3564, 0.3564, 0.3564, 1.0, 0.624, 0.624, 0.624, 1.0, 0.624, 0.624, 0.624, 1.0, 0.3564, 0.3564, 0.3564, 1.0, 0.624, 0.624, 0.624, 1.0, 0.3564, 0.3564, 0.3564, 1.0, 0.3564, 0.3564, 0.3564, 1.0, 0.624, 0.624, 0.624, 1.0, 0.624, 0.624, 0.624, 1.0, 0.3564, 0.3564, 0.3564, 1.0, 0.624, 0.624, 0.624, 1.0, 0.3564, 0.3564, 0.3564, 1.0, 0.3564, 0.3564, 0.3564, 1.0, 0.624, 0.624, 0.624, 1.0, 0.3564, 0.3564, 0.3564, 1.0, 0.624, 0.624, 0.624, 1.0, 0.624, 0.624, 0.624, 1.0, 0.624, 0.624, 0.624, 1.0, 0.3564, 0.3564, 0.3564, 1.0, 0.624, 0.624, 0.624, 1.0, 0.624, 0.624, 0.624, 1.0, 0.3564, 0.3564, 0.3564, 1.0, 0.624, 0.624, 0.624, 1.0, 0.624, 0.624, 0.624, 1.0, 0.3564, 0.3564, 0.3564, 1.0, 0.624, 0.624, 0.624, 1.0, 0.3564, 0.3564, 0.3564, 1.0, 0.3564, 0.3564, 0.3564, 1.0, 0.624, 0.624, 0.624, 1.0, 0.624, 0.624, 0.624, 1.0, 0.3564, 0.3564, 0.3564, 1.0, 0.624, 0.624, 0.624, 1.0, 0.3564, 0.3564, 0.3564, 1.0, 0.3564, 0.3564, 0.3564, 1.0, 0.624, 0.624, 0.624, 1.0, 0.3564, 0.3564, 0.3564, 1.0, 0.3564, 0.3564, 0.3564, 1.0, 0.624, 0.624, 0.624, 1.0, 0.3564, 0.3564, 0.3564, 1.0, 0.3564, 0.3564, 0.3564, 1.0, 0.624, 0.624, 0.624, 1.0, 0.3564, 0.3564, 0.3564, 1.0, 0.3564, 0.3564, 0.3564, 1.0, 0.624, 0.624, 0.624, 1.0, 0.624, 0.624, 0.624, 1.0, 0.3564, 0.3564, 0.3564, 1.0, 0.624, 0.624, 0.624, 1.0, 0.3564, 0.3564, 0.3564, 1.0, 0.3564, 0.3564, 0.3564, 1.0, 0.624, 0.624, 0.624, 1.0, 0.624, 0.624, 0.624, 1.0, 0.3564, 0.3564, 0.3564, 1.0, 0.624, 0.624, 0.624, 1.0, 0.3564, 0.3564, 0.3564, 1.0, 1.0, 1.0, 1.0, 1.0, 1.0, 1.0, 1.0, 1.0, 1.0, 1.0, 1.0, 1.0, 0.624, 0.624, 0.624, 1.0, 0.624, 0.624, 0.624, 1.0, 0.624, 0.624, 0.624, 1.0, 0.624, 0.624, 0.624, 1.0, 0.624, 0.624, 0.624, 1.0, 0.624, 0.624, 0.624, 1.0, 0.624, 0.624, 0.624, 1.0, 0.624, 0.624, 0.624, 1.0, 0.624, 0.624, 0.624, 1.0, 0.624, 0.624, 0.624, 1.0, 0.624, 0.624, 0.624, 1.0, 0.624, 0.624, 0.624, 1.0, 0.624, 0.624, 0.624, 1.0, 0.624, 0.624, 0.624, 1.0, 0.624, 0.624, 0.624, 1.0, 0.624, 0.624, 0.624, 1.0, 0.624, 0.624, 0.624, 1.0, 0.624, 0.624, 0.624, 1.0, 1.0, 1.0, 1.0, 1.0, 1.0, 1.0, 1.0, 1.0, 1.0, 1.0, 1.0, 1.0, 0.624, 0.624, 0.624, 1.0, 0.624, 0.624, 0.624, 1.0, 0.624, 0.624, 0.624, 1.0, 0.624, 0.624, 0.624, 1.0, 0.624, 0.624, 0.624, 1.0, 0.624, 0.624, 0.624, 1.0, 0.624, 0.624, 0.624, 1.0, 0.624, 0.624, 0.624, 1.0, 0.624, 0.624, 0.624, 1.0, 0.624, 0.624, 0.624, 1.0, 0.624, 0.624, 0.624, 1.0, 0.624, 0.624, 0.624, 1.0, 0.624, 0.624, 0.624, 1.0, 0.624, 0.624, 0.624, 1.0, 0.624, 0.624, 0.624, 1.0, 0.624, 0.624, 0.624, 1.0, 0.624, 0.624, 0.624, 1.0, 0.624, 0.624, 0.624, 1.0, 0.624, 0.624, 0.624, 1.0, 0.624, 0.624, 0.624, 1.0, 0.624, 0.624, 0.624, 1.0, 0.624, 0.624, 0.624, 1.0, 0.624, 0.624, 0.624, 1.0, 0.624, 0.624, 0.624, 1.0, 1.0, 1.0, 1.0, 1.0, 1.0, 1.0, 1.0, 1.0, 1.0, 1.0, 1.0, 1.0, 1.0, 1.0, 1.0, 1.0, 1.0, 1.0, 1.0, 1.0, 1.0, 1.0, 1.0, 1.0, 1.0, 1.0, 1.0, 1.0, 1.0, 1.0, 1.0, 1.0, 1.0, 1.0, 1.0, 1.0, 1.0, 1.0, 1.0, 1.0, 1.0, 1.0, 1.0, 1.0, 1.0, 1.0, 1.0, 1.0, 0.624, 0.624, 0.624, 1.0, 0.624, 0.624, 0.624, 1.0, 1.0, 1.0, 1.0, 1.0, 0.624, 0.624, 0.624, 1.0, 0.624, 0.624, 0.624, 1.0, 0.624, 0.624, 0.624, 1.0, 0.624, 0.624, 0.624, 1.0, 1.0, 1.0, 1.0, 1.0, 1.0, 1.0, 1.0, 1.0, 1.0, 1.0, 1.0, 1.0, 1.0, 1.0, 1.0, 1.0, 1.0, 1.0, 1.0, 1.0, 1.0, 1.0, 1.0, 1.0, 1.0, 1.0, 1.0, 1.0, 1.0, 1.0, 1.0, 1.0, 1.0, 1.0, 1.0, 1.0, 1.0, 1.0, 1.0, 1.0, 1.0, 1.0, 1.0, 1.0, 0.624, 0.624, 0.624, 1.0, 0.624, 0.624, 0.624, 1.0, 1.0, 1.0, 1.0, 1.0, 0.624, 0.624, 0.624, 1.0, 0.624, 0.624, 0.624, 1.0, 0.624, 0.624, 0.624, 1.0, 0.624, 0.624, 0.624, 1.0, 1.0, 1.0, 1.0, 1.0, 1.0, 1.0, 1.0, 1.0, 1.0, 1.0, 1.0, 1.0, 1.0, 1.0, 1.0, 1.0, 1.0, 1.0, 1.0, 1.0, 0.624, 0.624, 0.624, 1.0, 0.624, 0.624, 0.624, 1.0, 1.0, 1.0, 1.0, 1.0, 0.624, 0.624, 0.624, 1.0, 0.624, 0.624, 0.624, 1.0, 0.624, 0.624, 0.624, 1.0, 0.624, 0.624, 0.624, 1.0, 1.0, 1.0, 1.0, 1.0, 1.0, 1.0, 1.0, 1.0, 1.0, 1.0, 1.0, 1.0, 1.0, 1.0, 1.0, 1.0, 1.0, 1.0, 1.0, 1.0, 1.0, 1.0, 1.0, 1.0, 1.0, 1.0, 1.0, 1.0, 1.0, 1.0, 1.0, 1.0, 1.0, 1.0, 1.0, 1.0, 1.0, 1.0, 1.0, 1.0, 1.0, 1.0, 1.0, 1.0, 1.0, 1.0, 1.0, 1.0, 1.0, 1.0, 1.0, 1.0, 1.0, 1.0, 1.0, 1.0, 1.0, 1.0, 1.0, 1.0, 1.0, 1.0, 1.0, 1.0, 1.0, 1.0, 1.0, 1.0, 0.624, 0.624, 0.624, 1.0, 0.624, 0.624, 0.624, 1.0, 1.0, 1.0, 1.0, 1.0, 0.624, 0.624, 0.624, 1.0, 0.624, 0.624, 0.624, 1.0, 0.624, 0.624, 0.624, 1.0, 0.624, 0.624, 0.624, 1.0, 1.0, 1.0, 1.0, 1.0, 1.0, 1.0, 1.0, 1.0, 1.0, 1.0, 1.0, 1.0, 1.0, 1.0, 1.0, 1.0, 1.0, 1.0, 1.0, 1.0, 1.0, 1.0, 1.0, 1.0, 0.624, 0.624, 0.624, 1.0, 0.624, 0.624, 0.624, 1.0, 0.624, 0.624, 0.624, 1.0, 0.624, 0.624, 0.624, 1.0, 0.624, 0.624, 0.624, 1.0, 1.0, 1.0, 1.0, 1.0, 1.0, 1.0, 1.0, 1.0, 0.624, 0.624, 0.624, 1.0, 1.0, 1.0, 1.0, 1.0, 1.0, 1.0, 1.0, 1.0, 1.0, 1.0, 1.0, 1.0, 1.0, 1.0, 1.0, 1.0, 1.0, 1.0, 1.0, 1.0, 1.0, 1.0, 1.0, 1.0, 1.0, 1.0, 1.0, 1.0, 1.0, 1.0, 1.0, 1.0, 1.0, 1.0, 1.0, 1.0, 1.0, 1.0, 1.0, 1.0, 1.0, 1.0, 1.0, 1.0, 1.0, 1.0, 1.0, 1.0, 1.0, 1.0, 1.0, 1.0, 1.0, 1.0, 1.0, 1.0, 1.0, 1.0, 1.0, 1.0, 1.0, 1.0, 1.0, 1.0, 0.624, 0.624, 0.624, 1.0, 0.624, 0.624, 0.624, 1.0, 0.624, 0.624, 0.624, 1.0, 0.624, 0.624, 0.624, 1.0, 0.624, 0.624, 0.624, 1.0, 0.624, 0.624, 0.624, 1.0, 1.0, 1.0, 1.0, 1.0, 1.0, 1.0, 1.0, 1.0, 1.0, 1.0, 1.0, 1.0, 1.0, 1.0, 1.0, 1.0, 1.0, 1.0, 1.0, 1.0, 1.0, 1.0, 1.0, 1.0, 1.0, 1.0, 1.0, 1.0, 1.0, 1.0, 1.0, 1.0, 1.0, 1.0, 1.0, 1.0, 1.0, 1.0, 1.0, 1.0, 1.0, 1.0, 1.0, 1.0, 1.0, 1.0, 1.0, 1.0, 0.624, 0.624, 0.624, 1.0, 0.624, 0.624, 0.624, 1.0, 0.624, 0.624, 0.624, 1.0, 0.624, 0.624, 0.624, 1.0, 0.624, 0.624, 0.624, 1.0, 1.0, 1.0, 1.0, 1.0, 1.0, 1.0, 1.0, 1.0, 0.624, 0.624, 0.624, 1.0, 1.0, 1.0, 1.0, 1.0, 1.0, 1.0, 1.0, 1.0, 1.0, 1.0, 1.0, 1.0, 0.624, 0.624, 0.624, 1.0, 0.624, 0.624, 0.624, 1.0, 1.0, 1.0, 1.0, 1.0, 0.624, 0.624, 0.624, 1.0, 0.624, 0.624, 0.624, 1.0, 0.624, 0.624, 0.624, 1.0, 1.0, 1.0, 1.0, 1.0, 1.0, 1.0, 1.0, 1.0, 0.624, 0.624, 0.624, 1.0, 1.0, 1.0, 1.0, 1.0, 1.0, 1.0, 1.0, 1.0, 1.0, 1.0, 1.0, 1.0, 1.0, 1.0, 1.0, 1.0, 1.0, 1.0, 1.0, 1.0, 1.0, 1.0, 1.0, 1.0, 1.0, 1.0, 1.0, 1.0, 1.0, 1.0, 1.0, 1.0, 1.0, 1.0, 1.0, 1.0, 1.0, 1.0, 1.0, 1.0, 0.624, 0.624, 0.624, 1.0, 0.624, 0.624, 0.624, 1.0, 0.624, 0.624, 0.624, 1.0, 0.624, 0.624, 0.624, 1.0, 0.624, 0.624, 0.624, 1.0, 1.0, 1.0, 1.0, 1.0, 1.0, 1.0, 1.0, 1.0, 1.0, 1.0, 1.0, 1.0, 1.0, 1.0, 1.0, 1.0, 0.624, 0.624, 0.624, 1.0, 0.624, 0.624, 0.624, 1.0, 0.624, 0.624, 0.624, 1.0, 0.624, 0.624, 0.624, 1.0, 0.624, 0.624, 0.624, 1.0, 1.0, 1.0, 1.0, 1.0, 1.0, 1.0, 1.0, 1.0, 1.0, 1.0, 1.0, 1.0, 1.0, 1.0, 1.0, 1.0, 0.624, 0.624, 0.624, 1.0, 0.624, 0.624, 0.624, 1.0, 0.624, 0.624, 0.624, 1.0, 0.624, 0.624, 0.624, 1.0, 0.624, 0.624, 0.624, 1.0, 1.0, 1.0, 1.0, 1.0, 1.0, 1.0, 1.0, 1.0, 1.0, 1.0, 1.0, 1.0, 1.0, 1.0, 1.0, 1.0, 0.624, 0.624, 0.624, 1.0, 0.624, 0.624, 0.624, 1.0, 0.624, 0.624, 0.624, 1.0, 0.624, 0.624, 0.624, 1.0, 0.624, 0.624, 0.624, 1.0, 1.0, 1.0, 1.0, 1.0, 1.0, 1.0, 1.0, 1.0, 1.0, 1.0, 1.0, 1.0, 1.0, 1.0, 1.0, 1.0, 1.0, 1.0, 1.0, 1.0, 1.0, 1.0, 1.0, 1.0, 1.0, 1.0, 1.0, 1.0, 1.0, 1.0, 1.0, 1.0, 1.0, 1.0, 1.0, 1.0, 1.0, 1.0, 1.0, 1.0, 1.0, 1.0, 1.0, 1.0, 1.0, 1.0, 1.0, 1.0, 1.0, 1.0, 1.0, 1.0, 1.0, 1.0, 1.0, 1.0, 1.0, 1.0, 1.0, 1.0, 1.0, 1.0, 1.0, 1.0, 1.0, 1.0, 1.0, 1.0, 1.0, 1.0, 1.0, 1.0, 0.624, 0.624, 0.624, 1.0, 0.624, 0.624, 0.624, 1.0, 0.624, 0.624, 0.624, 1.0, 0.624, 0.624, 0.624, 1.0, 1.0, 1.0, 1.0, 1.0, 1.0, 1.0, 1.0, 1.0, 1.0, 1.0, 1.0, 1.0, 1.0, 1.0, 1.0, 1.0, 1.0, 1.0, 1.0, 1.0, 1.0, 1.0, 1.0, 1.0, 1.0, 1.0, 1.0, 1.0, 1.0, 1.0, 1.0, 1.0, 1.0, 1.0, 1.0, 1.0, 0.624, 0.624, 0.624, 1.0, 0.624, 0.624, 0.624, 1.0, 0.624, 0.624, 0.624, 1.0, 0.624, 0.624, 0.624, 1.0, 0.624, 0.624, 0.624, 1.0, 1.0, 1.0, 1.0, 1.0, 1.0, 1.0, 1.0, 1.0, 1.0, 1.0, 1.0, 1.0, 1.0, 1.0, 1.0, 1.0, 0.624, 0.624, 0.624, 1.0, 0.624, 0.624, 0.624, 1.0, 0.624, 0.624, 0.624, 1.0, 0.624, 0.624, 0.624, 1.0, 0.624, 0.624, 0.624, 1.0, 1.0, 1.0, 1.0, 1.0, 1.0, 1.0, 1.0, 1.0, 1.0, 1.0, 1.0, 1.0, 1.0, 1.0, 1.0, 1.0, 0.624, 0.624, 0.624, 1.0, 0.624, 0.624, 0.624, 1.0, 0.624, 0.624, 0.624, 1.0, 0.624, 0.624, 0.624, 1.0, 0.624, 0.624, 0.624, 1.0, 1.0, 1.0, 1.0, 1.0, 1.0, 1.0, 1.0, 1.0, 1.0, 1.0, 1.0, 1.0, 1.0, 1.0, 1.0, 1.0, 1.0, 1.0, 1.0, 1.0, 1.0, 1.0, 1.0, 1.0, 1.0, 1.0, 1.0, 1.0, 1.0, 1.0, 1.0, 1.0, 1.0, 1.0, 1.0, 1.0, 1.0, 1.0, 1.0, 1.0, 1.0, 1.0, 1.0, 1.0, 1.0, 1.0, 1.0, 1.0, 1.0, 1.0, 1.0, 1.0, 1.0, 1.0, 1.0, 1.0, 1.0, 1.0, 1.0, 1.0, 1.0, 1.0, 1.0, 1.0, 1.0, 1.0, 1.0, 1.0, 1.0, 1.0, 1.0, 1.0, 1.0, 1.0, 1.0, 1.0, 1.0, 1.0, 1.0, 1.0, 1.0, 1.0, 1.0, 1.0, 0.624, 0.624, 0.624, 1.0, 0.624, 0.624, 0.624, 1.0, 0.624, 0.624, 0.624, 1.0, 0.624, 0.624, 0.624, 1.0, 0.624, 0.624, 0.624, 1.0, 0.624, 0.624, 0.624, 1.0, 0.624, 0.624, 0.624, 1.0, 0.624, 0.624, 0.624, 1.0, 0.624, 0.624, 0.624, 1.0, 0.624, 0.624, 0.624, 1.0, 0.624, 0.624, 0.624, 1.0, 0.624, 0.624, 0.624, 1.0, 0.624, 0.624, 0.624, 1.0, 0.624, 0.624, 0.624, 1.0, 0.624, 0.624, 0.624, 1.0, 0.624, 0.624, 0.624, 1.0, 0.624, 0.624, 0.624, 1.0, 0.624, 0.624, 0.624, 1.0, 0.624, 0.624, 0.624, 1.0, 0.624, 0.624, 0.624, 1.0, 0.624, 0.624, 0.624, 1.0, 0.624, 0.624, 0.624, 1.0, 0.624, 0.624, 0.624, 1.0, 0.624, 0.624, 0.624, 1.0, 1.0, 1.0, 1.0, 1.0, 1.0, 1.0, 1.0, 1.0, 1.0, 1.0, 1.0, 1.0, 1.0, 1.0, 1.0, 1.0, 1.0, 1.0, 1.0, 1.0, 1.0, 1.0, 1.0, 1.0, 1.0, 1.0, 1.0, 1.0, 1.0, 1.0, 1.0, 1.0, 1.0, 1.0, 1.0, 1.0, 1.0, 1.0, 1.0, 1.0, 1.0, 1.0, 1.0, 1.0, 1.0, 1.0, 1.0, 1.0, 1.0, 1.0, 1.0, 1.0, 1.0, 1.0, 1.0, 1.0, 1.0, 1.0, 1.0, 1.0, 1.0, 1.0, 1.0, 1.0, 1.0, 1.0, 1.0, 1.0, 1.0, 1.0, 1.0, 1.0, 1.0, 1.0, 1.0, 1.0, 1.0, 1.0, 1.0, 1.0, 1.0, 1.0, 1.0, 1.0, 1.0, 1.0, 1.0, 1.0, 1.0, 1.0, 1.0, 1.0, 1.0, 1.0, 1.0, 1.0, 1.0, 1.0, 1.0, 1.0, 1.0, 1.0, 1.0, 1.0, 1.0, 1.0, 1.0, 1.0, 0.3564, 0.3564, 0.3564, 1.0, 0.624, 0.624, 0.624, 1.0, 0.624, 0.624, 0.624, 1.0, 0.3564, 0.3564, 0.3564, 1.0, 0.3564, 0.3564, 0.3564, 1.0, 0.624, 0.624, 0.624, 1.0, 0.3564, 0.3564, 0.3564, 1.0, 0.624, 0.624, 0.624, 1.0, 0.624, 0.624, 0.624, 1.0, 0.3564, 0.3564, 0.3564, 1.0, 0.3564, 0.3564, 0.3564, 1.0, 0.624, 0.624, 0.624, 1.0, 0.3564, 0.3564, 0.3564, 1.0, 0.624, 0.624, 0.624, 1.0, 0.624, 0.624, 0.624, 1.0, 0.3564, 0.3564, 0.3564, 1.0, 0.3564, 0.3564, 0.3564, 1.0, 0.624, 0.624, 0.624, 1.0, 0.3564, 0.3564, 0.3564, 1.0, 0.624, 0.624, 0.624, 1.0, 0.624, 0.624, 0.624, 1.0, 0.3564, 0.3564, 0.3564, 1.0, 0.3564, 0.3564, 0.3564, 1.0, 0.624, 0.624, 0.624, 1.0, 0.3564, 0.3564, 0.3564, 1.0, 0.624, 0.624, 0.624, 1.0, 0.624, 0.624, 0.624, 1.0, 0.3564, 0.3564, 0.3564, 1.0, 0.3564, 0.3564, 0.3564, 1.0, 0.624, 0.624, 0.624, 1.0, 0.3564, 0.3564, 0.3564, 1.0, 0.624, 0.624, 0.624, 1.0, 0.624, 0.624, 0.624, 1.0, 0.3564, 0.3564, 0.3564, 1.0, 0.624, 0.624, 0.624, 1.0, 0.624, 0.624, 0.624, 1.0, 0.624, 0.624, 0.624, 1.0, 0.624, 0.624, 0.624, 1.0, 0.624, 0.624, 0.624, 1.0, 0.624, 0.624, 0.624, 1.0, 0.624, 0.624, 0.624, 1.0, 0.624, 0.624, 0.624, 1.0, 0.624, 0.624, 0.624, 1.0, 0.624, 0.624, 0.624, 1.0, 0.624, 0.624, 0.624, 1.0, 0.624, 0.624, 0.624, 1.0, 0.624, 0.624, 0.624, 1.0, 0.624, 0.624, 0.624, 1.0, 0.624, 0.624, 0.624, 1.0, 0.624, 0.624, 0.624, 1.0, 0.624, 0.624, 0.624, 1.0, 0.624, 0.624, 0.624, 1.0, 0.624, 0.624, 0.624, 1.0, 0.624, 0.624, 0.624, 1.0, 0.3564, 0.3564, 0.3564, 1.0, 0.3564, 0.3564, 0.3564, 1.0, 0.624, 0.624, 0.624, 1.0, 0.3564, 0.3564, 0.3564, 1.0, 0.3564, 0.3564, 0.3564, 1.0, 0.624, 0.624, 0.624, 1.0, 0.3564, 0.3564, 0.3564, 1.0, 0.624, 0.624, 0.624, 1.0, 0.624, 0.624, 0.624, 1.0, 0.3564, 0.3564, 0.3564, 1.0, 0.3564, 0.3564, 0.3564, 1.0, 0.624, 0.624, 0.624, 1.0, 0.3564, 0.3564, 0.3564, 1.0, 0.624, 0.624, 0.624, 1.0, 0.624, 0.624, 0.624, 1.0, 0.3564, 0.3564, 0.3564, 1.0, 0.624, 0.624, 0.624, 1.0, 0.624, 0.624, 0.624, 1.0, 0.3564, 0.3564, 0.3564, 1.0, 0.624, 0.624, 0.624, 1.0, 0.624, 0.624, 0.624, 1.0, 0.3564, 0.3564, 0.3564, 1.0, 0.624, 0.624, 0.624, 1.0, 0.624, 0.624, 0.624, 1.0, 0.3564, 0.3564, 0.3564, 1.0, 0.3564, 0.3564, 0.3564, 1.0, 0.624, 0.624, 0.624, 1.0, 0.3564, 0.3564, 0.3564, 1.0, 0.624, 0.624, 0.624, 1.0, 0.624, 0.624, 0.624, 1.0, 0.3564, 0.3564, 0.3564, 1.0, 0.3564, 0.3564, 0.3564, 1.0, 0.624, 0.624, 0.624, 1.0, 0.3564, 0.3564, 0.3564, 1.0, 0.624, 0.624, 0.624, 1.0, 0.624, 0.624, 0.624, 1.0])
me_cube_001.materials.append(mat_m5ao_v)
me_cube_001.use_remesh_preserve_volume = False
me_cube_001.use_remesh_preserve_attributes = False
me_cube_001.use_mirror_vertex_groups = False
me_cube_001.use_paint_bone_selection = False
me_cube_001.use_paint_mask_vertex = True
me_cube_001.update()
me_cube = bpy.data.meshes.new('Cube')
me_cube.from_pydata([(-2.0, -1.0, -1.0), (-2.0, -1.0, 1.0), (-2.0, 1.0, -1.0), (-2.0, 1.0, 1.0), (2.0, -1.0, -1.0), (2.0, -1.0, 1.0), (2.0, 1.0, -1.0), (2.0, 1.0, 1.0)], [], [(0, 1, 3, 2), (2, 3, 7, 6), (6, 7, 5, 4), (4, 5, 1, 0), (2, 6, 4, 0), (7, 3, 1, 5)])
me_cube.use_remesh_preserve_volume = False
me_cube.use_remesh_preserve_attributes = False
me_cube.use_mirror_vertex_groups = False
me_cube.update()
me_cube_000 = bpy.data.meshes.new('Cube.000')
me_cube_000.from_pydata([(2.0, 3.271e-06, -0.4151), (2.0, -0.3938, -0.02122), (2.0, -0.3411, 0.1757), (2.0, -0.1969, 0.3199), (2.0, 0.1969, 0.3199), (-2.0, 0.3367, -0.2156), (-2.0, 0.1944, -0.3579), (-2.0, 3.543e-06, -0.41), (-2.0, -0.1944, -0.3579), (-2.0, -0.3367, -0.2156), (-2.0, -0.3888, -0.02122), (-2.0, -0.1944, 0.3155), (-2.0, 3.601e-06, 0.3676), (2.0, 0.3939, -0.02122), (2.0, 0.3411, -0.2181), (2.0, 0.1969, -0.3623), (2.0, -0.1969, -0.3623), (2.0, -0.3411, -0.2181), (2.0, 3.215e-06, 0.3726), (2.0, 0.3411, 0.1757), (2.086, 0.2672, -0.02122), (2.086, 0.2314, -0.1548), (2.086, 0.1336, -0.2526), (2.086, 3.263e-06, -0.2884), (2.086, -0.1336, -0.2526), (2.086, -0.2314, -0.1548), (2.086, -0.2672, -0.02122), (2.086, -0.2314, 0.1124), (2.086, -0.1336, 0.2102), (2.086, 3.205e-06, 0.246), (2.086, 0.1336, 0.2102), (2.086, 0.2314, 0.1124), (-2.0, 0.3888, -0.02122), (-2.0, -0.3367, 0.1732), (-2.0, 0.1944, 0.3155), (-2.0, 0.3367, 0.1732), (-2.084, 0.2622, -0.02122), (-2.084, 0.227, -0.1523), (-2.084, 0.1311, -0.2482), (-2.084, 3.572e-06, -0.2834), (-2.084, -0.1311, -0.2482), (-2.084, -0.227, -0.1523), (-2.084, -0.2621, -0.02122), (-2.084, -0.227, 0.1099), (-2.084, -0.1311, 0.2058), (-2.084, 3.632e-06, 0.2409), (-2.084, 0.1311, 0.2058), (-2.084, 0.227, 0.1099), (2.086, 0.3939, -0.02122), (2.086, 0.3411, -0.2181), (2.086, 0.1969, -0.3623), (2.086, 3.271e-06, -0.4151), (2.086, -0.1969, -0.3623), (2.086, -0.3411, -0.2181), (2.086, -0.3938, -0.02122), (2.086, -0.3411, 0.1757), (2.086, -0.1969, 0.3199), (2.086, 3.215e-06, 0.3726), (2.086, 0.1969, 0.3199), (2.086, 0.3411, 0.1757), (-2.084, 0.3888, -0.02122), (-2.084, 0.3367, -0.2156), (-2.084, 0.1944, -0.3579), (-2.084, 3.543e-06, -0.41), (-2.084, -0.1944, -0.3579), (-2.084, -0.3367, -0.2156), (-2.084, -0.3888, -0.02122), (-2.084, -0.3367, 0.1732), (-2.084, -0.1944, 0.3155), (-2.084, 3.601e-06, 0.3676), (-2.084, 0.1944, 0.3155), (-2.084, 0.3367, 0.1732)], [], [(3, 57, 18), (24, 22, 20), (17, 54, 1), (15, 51, 0), (18, 58, 4), (1, 55, 2), (0, 52, 16), (4, 59, 19), (13, 49, 14), (2, 56, 3), (16, 53, 17), (19, 48, 13), (14, 50, 15), (8, 63, 7), (45, 37, 41), (35, 70, 34), (5, 60, 32), (11, 67, 33), (9, 64, 8), (32, 71, 35), (6, 61, 5), (12, 68, 11), (10, 65, 9), (7, 62, 6), (34, 69, 12), (33, 66, 10), (21, 48, 20), (21, 50, 49), (23, 50, 22), (23, 52, 51), (24, 53, 52), (26, 53, 25), (26, 55, 54), (27, 56, 55), (29, 56, 28), (29, 58, 57), (31, 58, 30), (20, 59, 31), (36, 61, 37), (38, 61, 62), (38, 63, 39), (40, 63, 64), (40, 65, 41), (42, 65, 66), (42, 67, 43), (43, 68, 44), (45, 68, 69), (45, 70, 46), (47, 70, 71), (36, 71, 60), (3, 56, 57), (20, 31, 30), (30, 29, 28), (28, 27, 26), (26, 25, 28), (25, 24, 28), (24, 23, 22), (22, 21, 20), (20, 30, 24), (30, 28, 24), (17, 53, 54), (15, 50, 51), (18, 57, 58), (1, 54, 55), (0, 51, 52), (4, 58, 59), (13, 48, 49), (2, 55, 56), (16, 52, 53), (19, 59, 48), (14, 49, 50), (8, 64, 63), (41, 42, 43), (43, 44, 41), (44, 45, 41), (45, 46, 37), (46, 47, 37), (47, 36, 37), (37, 38, 39), (39, 40, 41), (37, 39, 41), (35, 71, 70), (5, 61, 60), (11, 68, 67), (9, 65, 64), (32, 60, 71), (6, 62, 61), (12, 69, 68), (10, 66, 65), (7, 63, 62), (34, 70, 69), (33, 67, 66), (21, 49, 48), (21, 22, 50), (23, 51, 50), (23, 24, 52), (24, 25, 53), (26, 54, 53), (26, 27, 55), (27, 28, 56), (29, 57, 56), (29, 30, 58), (31, 59, 58), (20, 48, 59), (36, 60, 61), (38, 37, 61), (38, 62, 63), (40, 39, 63), (40, 64, 65), (42, 41, 65), (42, 66, 67), (43, 67, 68), (45, 44, 68), (45, 69, 70), (47, 46, 70), (36, 47, 71)])
_uv = me_cube_000.uv_layers.new(name='UVMap')
_uv.uv.foreach_set('vector', [3.0, 0.3769, 3.108, 0.5, 3.0, 0.5, 0.3327, 0.3553, 0.6669, 0.3553, 0.834, 0.5, 3.0, 0.3769, 3.108, 0.5, 3.0, 0.5, 3.0, 0.6231, 3.108, 0.5, 3.0, 0.5, 3.0, 0.5, 3.108, 0.6231, 3.0, 0.6231, 3.0, 0.5, 3.108, 0.6231, 3.0, 0.6231, 3.0, 0.5, 3.108, 0.3769, 3.0, 0.3769, 3.0, 0.6231, 3.108, 0.7133, 3.0, 0.7133, 3.0, 0.5, 3.108, 0.3769, 3.0, 0.3769, 3.0, 0.2867, 3.108, 0.3769, 3.0, 0.3769, 3.0, 0.2867, 3.108, 0.3769, 3.0, 0.3769, 3.0, 0.6231, 3.108, 0.5, 3.0, 0.5, 3.0, 0.7133, 3.108, 0.6231, 3.0, 0.6231, -2.002, 0.3784, -2.108, 0.5, -2.002, 0.5, 0.4998, 0.6639, 0.7838, 0.418, 0.2159, 0.418, -2.002, 0.7105, -2.108, 0.6216, -2.002, 0.6216, -2.002, 0.3784, -2.108, 0.5, -2.002, 0.5, -2.002, 0.7105, -2.108, 0.6216, -2.002, 0.6216, -2.002, 0.3784, -2.108, 0.2895, -2.002, 0.2895, -2.002, 0.5, -2.108, 0.6216, -2.002, 0.6216, -2.002, 0.2895, -2.108, 0.3784, -2.002, 0.3784, -2.002, 0.5, -2.108, 0.3784, -2.002, 0.3784, -2.002, 0.5, -2.108, 0.3784, -2.002, 0.3784, -2.002, 0.5, -2.108, 0.6216, -2.002, 0.6216, -2.002, 0.6216, -2.108, 0.5, -2.002, 0.5, -2.002, 0.6216, -2.108, 0.5, -2.002, 0.5, 0.7893, 0.4164, 0.9924, 0.5, 0.834, 0.5, 0.7893, 0.4164, 0.7461, 0.2867, 0.9264, 0.3769, 0.4998, 0.3329, 0.7461, 0.2867, 0.6669, 0.3553, 0.4998, 0.3329, 0.2535, 0.2867, 0.4998, 0.2537, 0.3327, 0.3553, 0.07323, 0.3769, 0.2535, 0.2867, 0.1656, 0.5, 0.07323, 0.3769, 0.2104, 0.4164, 0.1656, 0.5, 0.07323, 0.6231, 0.007241, 0.5, 0.2104, 0.5836, 0.2535, 0.7133, 0.07323, 0.6231, 0.4998, 0.6671, 0.2535, 0.7133, 0.3327, 0.6447, 0.4998, 0.6671, 0.7461, 0.7133, 0.4998, 0.7463, 0.7893, 0.5836, 0.7461, 0.7133, 0.6669, 0.6447, 0.834, 0.5, 0.9264, 0.6231, 0.7893, 0.5836, 0.8277, 0.5, 0.9209, 0.3784, 0.7838, 0.418, 0.6638, 0.358, 0.9209, 0.3784, 0.7429, 0.2895, 0.6638, 0.358, 0.4998, 0.2569, 0.4998, 0.3361, 0.3359, 0.358, 0.4998, 0.2569, 0.2567, 0.2895, 0.3359, 0.358, 0.07873, 0.3784, 0.2159, 0.418, 0.172, 0.5, 0.07873, 0.3784, 0.01358, 0.5, 0.172, 0.5, 0.07873, 0.6216, 0.2159, 0.582, 0.2159, 0.582, 0.2567, 0.7105, 0.3359, 0.642, 0.4998, 0.6639, 0.2567, 0.7105, 0.4998, 0.7431, 0.4998, 0.6639, 0.7429, 0.7105, 0.6638, 0.642, 0.7838, 0.582, 0.7429, 0.7105, 0.9209, 0.6216, 0.8277, 0.5, 0.9209, 0.6216, 0.9861, 0.5, 3.0, 0.3769, 3.108, 0.3769, 3.108, 0.5, 0.834, 0.5, 0.7893, 0.5836, 0.6669, 0.6447, 0.6669, 0.6447, 0.4998, 0.6671, 0.3327, 0.6447, 0.3327, 0.6447, 0.2104, 0.5836, 0.1656, 0.5, 0.1656, 0.5, 0.2104, 0.4164, 0.3327, 0.6447, 0.2104, 0.4164, 0.3327, 0.3553, 0.3327, 0.6447, 0.3327, 0.3553, 0.4998, 0.3329, 0.6669, 0.3553, 0.6669, 0.3553, 0.7893, 0.4164, 0.834, 0.5, 0.834, 0.5, 0.6669, 0.6447, 0.3327, 0.3553, 0.6669, 0.6447, 0.3327, 0.6447, 0.3327, 0.3553, 3.0, 0.3769, 3.108, 0.3769, 3.108, 0.5, 3.0, 0.6231, 3.108, 0.6231, 3.108, 0.5, 3.0, 0.5, 3.108, 0.5, 3.108, 0.6231, 3.0, 0.5, 3.108, 0.5, 3.108, 0.6231, 3.0, 0.5, 3.108, 0.5, 3.108, 0.3769, 3.0, 0.6231, 3.108, 0.6231, 3.108, 0.7133, 3.0, 0.5, 3.108, 0.5, 3.108, 0.3769, 3.0, 0.2867, 3.108, 0.2867, 3.108, 0.3769, 3.0, 0.2867, 3.108, 0.2867, 3.108, 0.3769, 3.0, 0.6231, 3.108, 0.6231, 3.108, 0.5, 3.0, 0.7133, 3.108, 0.7133, 3.108, 0.6231, -2.002, 0.3784, -2.108, 0.3784, -2.108, 0.5, 0.2159, 0.418, 0.172, 0.5, 0.2159, 0.582, 0.2159, 0.582, 0.3359, 0.642, 0.2159, 0.418, 0.3359, 0.642, 0.4998, 0.6639, 0.2159, 0.418, 0.4998, 0.6639, 0.6638, 0.642, 0.7838, 0.418, 0.6638, 0.642, 0.7838, 0.582, 0.7838, 0.418, 0.7838, 0.582, 0.8277, 0.5, 0.7838, 0.418, 0.7838, 0.418, 0.6638, 0.358, 0.4998, 0.3361, 0.4998, 0.3361, 0.3359, 0.358, 0.2159, 0.418, 0.7838, 0.418, 0.4998, 0.3361, 0.2159, 0.418, -2.002, 0.7105, -2.108, 0.7105, -2.108, 0.6216, -2.002, 0.3784, -2.108, 0.3784, -2.108, 0.5, -2.002, 0.7105, -2.108, 0.7105, -2.108, 0.6216, -2.002, 0.3784, -2.108, 0.3784, -2.108, 0.2895, -2.002, 0.5, -2.108, 0.5, -2.108, 0.6216, -2.002, 0.2895, -2.108, 0.2895, -2.108, 0.3784, -2.002, 0.5, -2.108, 0.5, -2.108, 0.3784, -2.002, 0.5, -2.108, 0.5, -2.108, 0.3784, -2.002, 0.5, -2.108, 0.5, -2.108, 0.6216, -2.002, 0.6216, -2.108, 0.6216, -2.108, 0.5, -2.002, 0.6216, -2.108, 0.6216, -2.108, 0.5, 0.7893, 0.4164, 0.9264, 0.3769, 0.9924, 0.5, 0.7893, 0.4164, 0.6669, 0.3553, 0.7461, 0.2867, 0.4998, 0.3329, 0.4998, 0.2537, 0.7461, 0.2867, 0.4998, 0.3329, 0.3327, 0.3553, 0.2535, 0.2867, 0.3327, 0.3553, 0.2104, 0.4164, 0.07323, 0.3769, 0.1656, 0.5, 0.007241, 0.5, 0.07323, 0.3769, 0.1656, 0.5, 0.2104, 0.5836, 0.07323, 0.6231, 0.2104, 0.5836, 0.3327, 0.6447, 0.2535, 0.7133, 0.4998, 0.6671, 0.4998, 0.7463, 0.2535, 0.7133, 0.4998, 0.6671, 0.6669, 0.6447, 0.7461, 0.7133, 0.7893, 0.5836, 0.9264, 0.6231, 0.7461, 0.7133, 0.834, 0.5, 0.9924, 0.5, 0.9264, 0.6231, 0.8277, 0.5, 0.9861, 0.5, 0.9209, 0.3784, 0.6638, 0.358, 0.7838, 0.418, 0.9209, 0.3784, 0.6638, 0.358, 0.7429, 0.2895, 0.4998, 0.2569, 0.3359, 0.358, 0.4998, 0.3361, 0.4998, 0.2569, 0.3359, 0.358, 0.2567, 0.2895, 0.07873, 0.3784, 0.172, 0.5, 0.2159, 0.418, 0.07873, 0.3784, 0.172, 0.5, 0.01358, 0.5, 0.07873, 0.6216, 0.2159, 0.582, 0.07873, 0.6216, 0.2567, 0.7105, 0.4998, 0.6639, 0.3359, 0.642, 0.2567, 0.7105, 0.4998, 0.6639, 0.4998, 0.7431, 0.7429, 0.7105, 0.7838, 0.582, 0.6638, 0.642, 0.7429, 0.7105, 0.8277, 0.5, 0.7838, 0.582, 0.9209, 0.6216])
_ca = me_cube_000.color_attributes.new('Col', 'BYTE_COLOR', 'CORNER')
_ca.data.foreach_set('color', [0.3564, 0.3564, 0.3564, 1.0, 0.7913, 0.7913, 0.7913, 1.0, 0.3564, 0.3564, 0.3564, 1.0, 1.0, 1.0, 1.0, 1.0, 1.0, 1.0, 1.0, 1.0, 1.0, 1.0, 1.0, 1.0, 0.3564, 0.3564, 0.3564, 1.0, 0.7913, 0.7913, 0.7913, 1.0, 0.3564, 0.3564, 0.3564, 1.0, 0.3564, 0.3564, 0.3564, 1.0, 0.7913, 0.7913, 0.7913, 1.0, 0.3564, 0.3564, 0.3564, 1.0, 0.3564, 0.3564, 0.3564, 1.0, 0.7913, 0.7913, 0.7913, 1.0, 0.3564, 0.3564, 0.3564, 1.0, 0.3564, 0.3564, 0.3564, 1.0, 0.7913, 0.7913, 0.7913, 1.0, 0.3564, 0.3564, 0.3564, 1.0, 0.3564, 0.3564, 0.3564, 1.0, 0.7913, 0.7913, 0.7913, 1.0, 0.3564, 0.3564, 0.3564, 1.0, 0.3564, 0.3564, 0.3564, 1.0, 0.7913, 0.7913, 0.7913, 1.0, 0.3564, 0.3564, 0.3564, 1.0, 0.3564, 0.3564, 0.3564, 1.0, 0.7913, 0.7913, 0.7913, 1.0, 0.3564, 0.3564, 0.3564, 1.0, 0.3564, 0.3564, 0.3564, 1.0, 0.7913, 0.7913, 0.7913, 1.0, 0.3564, 0.3564, 0.3564, 1.0, 0.3564, 0.3564, 0.3564, 1.0, 0.7913, 0.7913, 0.7913, 1.0, 0.3564, 0.3564, 0.3564, 1.0, 0.3564, 0.3564, 0.3564, 1.0, 0.7913, 0.7913, 0.7913, 1.0, 0.3564, 0.3564, 0.3564, 1.0, 0.3564, 0.3564, 0.3564, 1.0, 0.7913, 0.7913, 0.7913, 1.0, 0.3564, 0.3564, 0.3564, 1.0, 0.3564, 0.3564, 0.3564, 1.0, 0.7913, 0.7913, 0.7913, 1.0, 0.3564, 0.3564, 0.3564, 1.0, 1.0, 1.0, 1.0, 1.0, 1.0, 1.0, 1.0, 1.0, 1.0, 1.0, 1.0, 1.0, 0.3564, 0.3564, 0.3564, 1.0, 0.7913, 0.7913, 0.7913, 1.0, 0.3564, 0.3564, 0.3564, 1.0, 0.3564, 0.3564, 0.3564, 1.0, 0.7913, 0.7913, 0.7913, 1.0, 0.3564, 0.3564, 0.3564, 1.0, 0.3564, 0.3564, 0.3564, 1.0, 0.7913, 0.7913, 0.7913, 1.0, 0.3564, 0.3564, 0.3564, 1.0, 0.3564, 0.3564, 0.3564, 1.0, 0.7913, 0.7913, 0.7913, 1.0, 0.3564, 0.3564, 0.3564, 1.0, 0.3564, 0.3564, 0.3564, 1.0, 0.7913, 0.7913, 0.7913, 1.0, 0.3564, 0.3564, 0.3564, 1.0, 0.3564, 0.3564, 0.3564, 1.0, 0.7913, 0.7913, 0.7913, 1.0, 0.3564, 0.3564, 0.3564, 1.0, 0.3564, 0.3564, 0.3564, 1.0, 0.7913, 0.7913, 0.7913, 1.0, 0.3564, 0.3564, 0.3564, 1.0, 0.3564, 0.3564, 0.3564, 1.0, 0.7913, 0.7913, 0.7913, 1.0, 0.3564, 0.3564, 0.3564, 1.0, 0.3564, 0.3564, 0.3564, 1.0, 0.7913, 0.7913, 0.7913, 1.0, 0.3564, 0.3564, 0.3564, 1.0, 0.3564, 0.3564, 0.3564, 1.0, 0.7913, 0.7913, 0.7913, 1.0, 0.3564, 0.3564, 0.3564, 1.0, 0.3564, 0.3564, 0.3564, 1.0, 0.7913, 0.7913, 0.7913, 1.0, 0.3564, 0.3564, 0.3564, 1.0, 1.0, 1.0, 1.0, 1.0, 0.7913, 0.7913, 0.7913, 1.0, 1.0, 1.0, 1.0, 1.0, 1.0, 1.0, 1.0, 1.0, 0.7913, 0.7913, 0.7913, 1.0, 0.7913, 0.7913, 0.7913, 1.0, 1.0, 1.0, 1.0, 1.0, 0.7913, 0.7913, 0.7913, 1.0, 1.0, 1.0, 1.0, 1.0, 1.0, 1.0, 1.0, 1.0, 0.7913, 0.7913, 0.7913, 1.0, 0.7913, 0.7913, 0.7913, 1.0, 1.0, 1.0, 1.0, 1.0, 0.7913, 0.7913, 0.7913, 1.0, 0.7913, 0.7913, 0.7913, 1.0, 1.0, 1.0, 1.0, 1.0, 0.7913, 0.7913, 0.7913, 1.0, 1.0, 1.0, 1.0, 1.0, 1.0, 1.0, 1.0, 1.0, 0.7913, 0.7913, 0.7913, 1.0, 0.7913, 0.7913, 0.7913, 1.0, 1.0, 1.0, 1.0, 1.0, 0.7913, 0.7913, 0.7913, 1.0, 0.7913, 0.7913, 0.7913, 1.0, 1.0, 1.0, 1.0, 1.0, 0.7913, 0.7913, 0.7913, 1.0, 1.0, 1.0, 1.0, 1.0, 1.0, 1.0, 1.0, 1.0, 0.7913, 0.7913, 0.7913, 1.0, 0.7913, 0.7913, 0.7913, 1.0, 1.0, 1.0, 1.0, 1.0, 0.7913, 0.7913, 0.7913, 1.0, 1.0, 1.0, 1.0, 1.0, 1.0, 1.0, 1.0, 1.0, 0.7913, 0.7913, 0.7913, 1.0, 1.0, 1.0, 1.0, 1.0, 1.0, 1.0, 1.0, 1.0, 0.7913, 0.7913, 0.7913, 1.0, 1.0, 1.0, 1.0, 1.0, 1.0, 1.0, 1.0, 1.0, 0.7913, 0.7913, 0.7913, 1.0, 0.7913, 0.7913, 0.7913, 1.0, 1.0, 1.0, 1.0, 1.0, 0.7913, 0.7913, 0.7913, 1.0, 1.0, 1.0, 1.0, 1.0, 1.0, 1.0, 1.0, 1.0, 0.7913, 0.7913, 0.7913, 1.0, 0.7913, 0.7913, 0.7913, 1.0, 1.0, 1.0, 1.0, 1.0, 0.7913, 0.7913, 0.7913, 1.0, 1.0, 1.0, 1.0, 1.0, 1.0, 1.0, 1.0, 1.0, 0.7913, 0.7913, 0.7913, 1.0, 0.7913, 0.7913, 0.7913, 1.0, 1.0, 1.0, 1.0, 1.0, 0.7913, 0.7913, 0.7913, 1.0, 1.0, 1.0, 1.0, 1.0, 1.0, 1.0, 1.0, 1.0, 0.7913, 0.7913, 0.7913, 1.0, 1.0, 1.0, 1.0, 1.0, 1.0, 1.0, 1.0, 1.0, 0.7913, 0.7913, 0.7913, 1.0, 0.7913, 0.7913, 0.7913, 1.0, 1.0, 1.0, 1.0, 1.0, 0.7913, 0.7913, 0.7913, 1.0, 1.0, 1.0, 1.0, 1.0, 1.0, 1.0, 1.0, 1.0, 0.7913, 0.7913, 0.7913, 1.0, 0.7913, 0.7913, 0.7913, 1.0, 1.0, 1.0, 1.0, 1.0, 0.7913, 0.7913, 0.7913, 1.0, 0.7913, 0.7913, 0.7913, 1.0, 0.3564, 0.3564, 0.3564, 1.0, 0.7913, 0.7913, 0.7913, 1.0, 0.7913, 0.7913, 0.7913, 1.0, 1.0, 1.0, 1.0, 1.0, 1.0, 1.0, 1.0, 1.0, 1.0, 1.0, 1.0, 1.0, 1.0, 1.0, 1.0, 1.0, 1.0, 1.0, 1.0, 1.0, 1.0, 1.0, 1.0, 1.0, 1.0, 1.0, 1.0, 1.0, 1.0, 1.0, 1.0, 1.0, 1.0, 1.0, 1.0, 1.0, 1.0, 1.0, 1.0, 1.0, 1.0, 1.0, 1.0, 1.0, 1.0, 1.0, 1.0, 1.0, 1.0, 1.0, 1.0, 1.0, 1.0, 1.0, 1.0, 1.0, 1.0, 1.0, 1.0, 1.0, 1.0, 1.0, 1.0, 1.0, 1.0, 1.0, 1.0, 1.0, 1.0, 1.0, 1.0, 1.0, 1.0, 1.0, 1.0, 1.0, 1.0, 1.0, 1.0, 1.0, 1.0, 1.0, 1.0, 1.0, 1.0, 1.0, 1.0, 1.0, 1.0, 1.0, 1.0, 1.0, 1.0, 1.0, 1.0, 1.0, 1.0, 1.0, 1.0, 1.0, 1.0, 1.0, 1.0, 1.0, 1.0, 1.0, 1.0, 1.0, 0.3564, 0.3564, 0.3564, 1.0, 0.7913, 0.7913, 0.7913, 1.0, 0.7913, 0.7913, 0.7913, 1.0, 0.3564, 0.3564, 0.3564, 1.0, 0.7913, 0.7913, 0.7913, 1.0, 0.7913, 0.7913, 0.7913, 1.0, 0.3564, 0.3564, 0.3564, 1.0, 0.7913, 0.7913, 0.7913, 1.0, 0.7913, 0.7913, 0.7913, 1.0, 0.3564, 0.3564, 0.3564, 1.0, 0.7913, 0.7913, 0.7913, 1.0, 0.7913, 0.7913, 0.7913, 1.0, 0.3564, 0.3564, 0.3564, 1.0, 0.7913, 0.7913, 0.7913, 1.0, 0.7913, 0.7913, 0.7913, 1.0, 0.3564, 0.3564, 0.3564, 1.0, 0.7913, 0.7913, 0.7913, 1.0, 0.7913, 0.7913, 0.7913, 1.0, 0.3564, 0.3564, 0.3564, 1.0, 0.7913, 0.7913, 0.7913, 1.0, 0.7913, 0.7913, 0.7913, 1.0, 0.3564, 0.3564, 0.3564, 1.0, 0.7913, 0.7913, 0.7913, 1.0, 0.7913, 0.7913, 0.7913, 1.0, 0.3564, 0.3564, 0.3564, 1.0, 0.7913, 0.7913, 0.7913, 1.0, 0.7913, 0.7913, 0.7913, 1.0, 0.3564, 0.3564, 0.3564, 1.0, 0.7913, 0.7913, 0.7913, 1.0, 0.7913, 0.7913, 0.7913, 1.0, 0.3564, 0.3564, 0.3564, 1.0, 0.7913, 0.7913, 0.7913, 1.0, 0.7913, 0.7913, 0.7913, 1.0, 0.3564, 0.3564, 0.3564, 1.0, 0.7913, 0.7913, 0.7913, 1.0, 0.7913, 0.7913, 0.7913, 1.0, 1.0, 1.0, 1.0, 1.0, 1.0, 1.0, 1.0, 1.0, 1.0, 1.0, 1.0, 1.0, 1.0, 1.0, 1.0, 1.0, 1.0, 1.0, 1.0, 1.0, 1.0, 1.0, 1.0, 1.0, 1.0, 1.0, 1.0, 1.0, 1.0, 1.0, 1.0, 1.0, 1.0, 1.0, 1.0, 1.0, 1.0, 1.0, 1.0, 1.0, 1.0, 1.0, 1.0, 1.0, 1.0, 1.0, 1.0, 1.0, 1.0, 1.0, 1.0, 1.0, 1.0, 1.0, 1.0, 1.0, 1.0, 1.0, 1.0, 1.0, 1.0, 1.0, 1.0, 1.0, 1.0, 1.0, 1.0, 1.0, 1.0, 1.0, 1.0, 1.0, 1.0, 1.0, 1.0, 1.0, 1.0, 1.0, 1.0, 1.0, 1.0, 1.0, 1.0, 1.0, 1.0, 1.0, 1.0, 1.0, 1.0, 1.0, 1.0, 1.0, 1.0, 1.0, 1.0, 1.0, 1.0, 1.0, 1.0, 1.0, 1.0, 1.0, 1.0, 1.0, 1.0, 1.0, 1.0, 1.0, 0.3564, 0.3564, 0.3564, 1.0, 0.7913, 0.7913, 0.7913, 1.0, 0.7913, 0.7913, 0.7913, 1.0, 0.3564, 0.3564, 0.3564, 1.0, 0.7913, 0.7913, 0.7913, 1.0, 0.7913, 0.7913, 0.7913, 1.0, 0.3564, 0.3564, 0.3564, 1.0, 0.7913, 0.7913, 0.7913, 1.0, 0.7913, 0.7913, 0.7913, 1.0, 0.3564, 0.3564, 0.3564, 1.0, 0.7913, 0.7913, 0.7913, 1.0, 0.7913, 0.7913, 0.7913, 1.0, 0.3564, 0.3564, 0.3564, 1.0, 0.7913, 0.7913, 0.7913, 1.0, 0.7913, 0.7913, 0.7913, 1.0, 0.3564, 0.3564, 0.3564, 1.0, 0.7913, 0.7913, 0.7913, 1.0, 0.7913, 0.7913, 0.7913, 1.0, 0.3564, 0.3564, 0.3564, 1.0, 0.7913, 0.7913, 0.7913, 1.0, 0.7913, 0.7913, 0.7913, 1.0, 0.3564, 0.3564, 0.3564, 1.0, 0.7913, 0.7913, 0.7913, 1.0, 0.7913, 0.7913, 0.7913, 1.0, 0.3564, 0.3564, 0.3564, 1.0, 0.7913, 0.7913, 0.7913, 1.0, 0.7913, 0.7913, 0.7913, 1.0, 0.3564, 0.3564, 0.3564, 1.0, 0.7913, 0.7913, 0.7913, 1.0, 0.7913, 0.7913, 0.7913, 1.0, 0.3564, 0.3564, 0.3564, 1.0, 0.7913, 0.7913, 0.7913, 1.0, 0.7913, 0.7913, 0.7913, 1.0, 1.0, 1.0, 1.0, 1.0, 0.7913, 0.7913, 0.7913, 1.0, 0.7913, 0.7913, 0.7913, 1.0, 1.0, 1.0, 1.0, 1.0, 1.0, 1.0, 1.0, 1.0, 0.7913, 0.7913, 0.7913, 1.0, 1.0, 1.0, 1.0, 1.0, 0.7913, 0.7913, 0.7913, 1.0, 0.7913, 0.7913, 0.7913, 1.0, 1.0, 1.0, 1.0, 1.0, 1.0, 1.0, 1.0, 1.0, 0.7913, 0.7913, 0.7913, 1.0, 1.0, 1.0, 1.0, 1.0, 1.0, 1.0, 1.0, 1.0, 0.7913, 0.7913, 0.7913, 1.0, 1.0, 1.0, 1.0, 1.0, 0.7913, 0.7913, 0.7913, 1.0, 0.7913, 0.7913, 0.7913, 1.0, 1.0, 1.0, 1.0, 1.0, 1.0, 1.0, 1.0, 1.0, 0.7913, 0.7913, 0.7913, 1.0, 1.0, 1.0, 1.0, 1.0, 1.0, 1.0, 1.0, 1.0, 0.7913, 0.7913, 0.7913, 1.0, 1.0, 1.0, 1.0, 1.0, 0.7913, 0.7913, 0.7913, 1.0, 0.7913, 0.7913, 0.7913, 1.0, 1.0, 1.0, 1.0, 1.0, 1.0, 1.0, 1.0, 1.0, 0.7913, 0.7913, 0.7913, 1.0, 1.0, 1.0, 1.0, 1.0, 0.7913, 0.7913, 0.7913, 1.0, 0.7913, 0.7913, 0.7913, 1.0, 1.0, 1.0, 1.0, 1.0, 0.7913, 0.7913, 0.7913, 1.0, 0.7913, 0.7913, 0.7913, 1.0, 1.0, 1.0, 1.0, 1.0, 0.7913, 0.7913, 0.7913, 1.0, 0.7913, 0.7913, 0.7913, 1.0, 1.0, 1.0, 1.0, 1.0, 1.0, 1.0, 1.0, 1.0, 0.7913, 0.7913, 0.7913, 1.0, 1.0, 1.0, 1.0, 1.0, 0.7913, 0.7913, 0.7913, 1.0, 0.7913, 0.7913, 0.7913, 1.0, 1.0, 1.0, 1.0, 1.0, 1.0, 1.0, 1.0, 1.0, 0.7913, 0.7913, 0.7913, 1.0, 1.0, 1.0, 1.0, 1.0, 0.7913, 0.7913, 0.7913, 1.0, 0.7913, 0.7913, 0.7913, 1.0, 1.0, 1.0, 1.0, 1.0, 1.0, 1.0, 1.0, 1.0, 0.7913, 0.7913, 0.7913, 1.0, 1.0, 1.0, 1.0, 1.0, 0.7913, 0.7913, 0.7913, 1.0, 0.7913, 0.7913, 0.7913, 1.0, 1.0, 1.0, 1.0, 1.0, 0.7913, 0.7913, 0.7913, 1.0, 0.7913, 0.7913, 0.7913, 1.0, 1.0, 1.0, 1.0, 1.0, 1.0, 1.0, 1.0, 1.0, 0.7913, 0.7913, 0.7913, 1.0, 1.0, 1.0, 1.0, 1.0, 0.7913, 0.7913, 0.7913, 1.0, 0.7913, 0.7913, 0.7913, 1.0, 1.0, 1.0, 1.0, 1.0, 1.0, 1.0, 1.0, 1.0, 0.7913, 0.7913, 0.7913, 1.0, 1.0, 1.0, 1.0, 1.0, 1.0, 1.0, 1.0, 1.0, 0.7913, 0.7913, 0.7913, 1.0])
me_cube_000.materials.append(mat_m1metal_v)
me_cube_000.use_remesh_preserve_volume = False
me_cube_000.use_remesh_preserve_attributes = False
me_cube_000.use_mirror_vertex_groups = False
me_cube_000.use_paint_bone_selection = False
me_cube_000.use_paint_mask_vertex = True
me_cube_000.update()

# ---- objects
ob_cube_001 = bpy.data.objects.new('Cube.001', me_cube_001)
ob_cube = bpy.data.objects.new('Cube', me_cube)
ob_cube_000 = bpy.data.objects.new('Cube.000', me_cube_000)

# ---- transforms, parenting, visibility, modifiers, constraints
ob_cube_001.location = (0.0, 0.0, 0.0)
ob_cube_001.lineart.crease_threshold = 0.0
ob_cube.location = (0.0, 0.0, 0.0)
ob_cube.hide_viewport = True
ob_cube.lineart.crease_threshold = 0.0
ob_cube_000.location = (0.0, 0.0, 0.0)
ob_cube_000.lineart.crease_threshold = 0.0

# ---- collection membership
col_collection_1.objects.link(ob_cube_001)
col_collection_1.objects.link(ob_cube)
col_collection_1.objects.link(ob_cube_000)

# ---- scene / render settings (as saved in the file)
scene.frame_start = 1; scene.frame_end = 250; scene.frame_set(64)
scene.render.engine = 'BLENDER_EEVEE_NEXT'
scene.render.resolution_percentage = 50
scene.render.dither_intensity = 0.0
scene.cycles.use_denoising = False
scene.cycles.samples = 128
scene.cycles.sampling_pattern = 'TABULATED_SOBOL'
scene.cycles.use_adaptive_sampling = False
scene.cycles.use_light_tree = False
scene.view_settings.view_transform = 'Standard'
bpy.context.view_layer.update()

# ---- added for rendering (the .blend has no active camera and no usable light): camera, sun
cam_auto = bpy.data.cameras.new('AutoCamera')
cam_auto.lens = 50.0
cam_auto.sensor_width = 36.0
cam_auto.clip_end = 1000.0
ob_auto_camera = bpy.data.objects.new('AutoCamera', cam_auto)
scene.collection.objects.link(ob_auto_camera)
ob_auto_camera.location = (4.66294, -5.59464, 3.72976)
ob_auto_camera.rotation_euler = (1.09748, -7.21219e-08, 0.694738)
scene.camera = ob_auto_camera
light_auto_sun = bpy.data.lights.new('AutoSun', 'SUN')
light_auto_sun.energy = 3.0
light_auto_sun.angle = 0.0523599
ob_auto_sun = bpy.data.objects.new('AutoSun', light_auto_sun)
scene.collection.objects.link(ob_auto_sun)
ob_auto_sun.rotation_euler = (0.872665, 0.174533, 0.523599)
bpy.context.view_layer.update()

